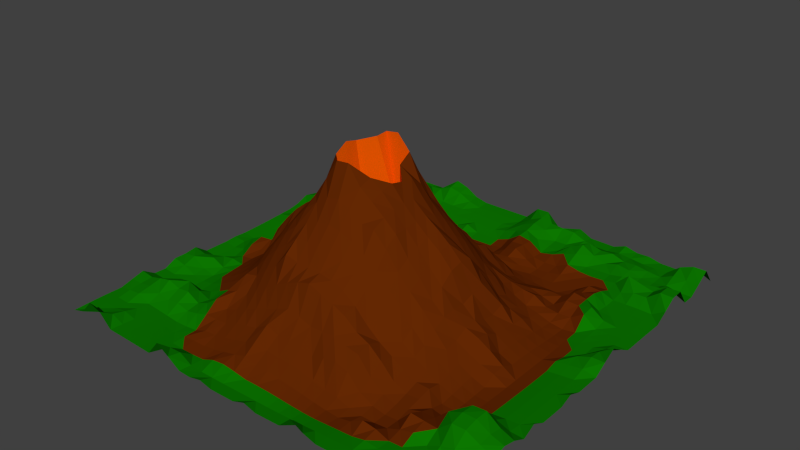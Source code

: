 # Source: yet_another_fucking_volcano.blend  (saved by Blender 2.76.0; exported with 4.5.12 LTS)
import bpy
from mathutils import Matrix  # noqa: F401  (used for matrix-valued properties, if any)

bpy.ops.wm.read_factory_settings(use_empty=True)
scene = bpy.context.scene
scene.name = 'Scene'

# ---- collections
col_collection_1 = bpy.data.collections.new('Collection 1'); scene.collection.children.link(col_collection_1)

# ---- materials (node trees are filled in below, after node groups)
mat_mount = bpy.data.materials.new('mount')
mat_mount.alpha_threshold = 0.0
mat_mount.use_transparent_shadow = False
mat_mount.diffuse_color = (0.1282, 0.02112, 0.0009679, 1.0)
mat_mount.roughness = 0.5
mat_mount.specular_intensity = 0.0
mat_base = bpy.data.materials.new('base')
mat_base.alpha_threshold = 0.0
mat_base.use_transparent_shadow = False
mat_base.diffuse_color = (0.003729, 0.1845, 0.0, 1.0)
mat_base.roughness = 0.5
mat_base.specular_intensity = 0.0
mat_inside = bpy.data.materials.new('inside')
mat_inside.alpha_threshold = 0.0
mat_inside.use_transparent_shadow = False
mat_inside.diffuse_color = (0.8, 0.1007, 0.0, 1.0)
mat_inside.roughness = 0.5
mat_inside.specular_intensity = 0.0

# ---- material node trees

# ---- world
world_world = bpy.data.worlds.new('World'); scene.world = world_world
world_world.color = (0.05088, 0.05088, 0.05088)
world_world.use_sun_shadow = False
world_world.sun_shadow_jitter_overblur = 0.0
world_world.cycles.sampling_method = 'MANUAL'
world_world.cycles.sample_map_resolution = 256

# ---- meshes
me_plane = bpy.data.meshes.new('Plane')
me_plane.from_pydata([(-1.0, -1.0, -0.05617), (1.0, -1.0, -0.05924), (-1.0, 1.0, -0.05977), (1.0, 1.0, -0.06), (-1.0, 0.0, -0.07855), (0.0, -1.0, -0.07253), (1.0, 0.0, -0.05333), (0.0, 1.0, -0.0549), (0.0, 0.0, 0.574), (-1.0, -0.5, -0.0664), (0.5, -1.0, -0.05558), (1.0, 0.5, -0.05451), (-0.5, 1.0, -0.05443), (-1.0, 0.5, -0.06003), (-0.5, -1.0, -0.06467), (1.0, -0.5, -0.05264), (0.5, 1.0, -0.0547), (0.0, 0.5, -0.01922), (0.0, -0.5, 0.272), (-0.5, 0.0, 0.1412), (0.5, 0.0, 0.03791), (0.5, -0.5, -0.02961), (-0.5, -0.5, 0.01909), (-0.5, 0.5, -0.09234), (0.5, 0.5, -0.08206), (-1.0, -0.75, -0.05571), (0.75, -1.0, -0.05461), (1.0, 0.75, -0.05852), (-0.75, 1.0, -0.05681), (-1.0, 0.25, -0.07138), (-0.25, -1.0, -0.07309), (1.0, -0.25, -0.05368), (0.25, 1.0, -0.05261), (0.0, 0.75, -0.08311), (0.0, -0.25, 0.5599), (-0.75, 0.0, -0.06674), (0.25, 0.0, 0.3325), (-1.0, -0.25, -0.07597), (0.25, -1.0, -0.06499), (1.0, 0.25, -0.05228), (-0.25, 1.0, -0.05561), (-1.0, 0.75, -0.05639), (-0.75, -1.0, -0.05504), (1.0, -0.75, -0.05565), (0.75, 1.0, -0.05861), (0.0, 0.25, 0.2807), (0.0, -0.75, -0.001515), (-0.25, 0.0, 0.4679), (0.75, 0.0, -0.07663), (0.5, -0.25, 0.03636), (0.5, -0.75, -0.07717), (0.25, -0.5, 0.1267), (0.75, -0.5, -0.0693), (-0.5, -0.25, 0.1546), (-0.5, -0.75, -0.07831), (-0.75, -0.5, -0.08794), (-0.25, -0.5, 0.2189), (-0.5, 0.75, -0.07427), (-0.5, 0.25, 0.003562), (-0.75, 0.5, -0.08415), (-0.25, 0.5, -0.04137), (0.5, 0.75, -0.05861), (0.5, 0.25, -0.03368), (0.25, 0.5, -0.05106), (0.75, 0.5, -0.05827), (0.75, 0.25, -0.0706), (0.25, 0.25, 0.1313), (0.25, 0.75, -0.07136), (-0.25, 0.25, 0.2075), (-0.75, 0.25, -0.09716), (-0.75, 0.75, -0.06059), (-0.25, -0.75, -0.02368), (-0.75, -0.75, -0.07408), (-0.75, -0.25, -0.06207), (0.75, -0.75, -0.0567), (0.25, -0.75, -0.04155), (0.25, -0.25, 0.3212), (0.75, -0.25, -0.07717), (-0.25, -0.25, 0.4548), (-0.25, 0.75, -0.08419), (0.75, 0.75, -0.05318), (-1.0, -0.875, -0.05394), (0.875, -1.0, -0.04028), (1.0, 0.875, -0.02132), (-0.875, 1.0, -0.04834), (-1.0, 0.125, -0.076), (-0.125, -1.0, -0.07427), (1.0, -0.125, -0.05396), (0.125, 1.0, 0.01007), (0.0, 0.875, -0.05807), (0.04731, -0.1392, 0.2385), (-0.875, 0.0, -0.09717), (0.125, 0.0, 0.4594), (-1.0, -0.375, -0.03867), (0.375, -1.0, -0.0387), (1.0, 0.375, -0.05261), (-0.375, 1.0, -0.004691), (-1.0, 0.625, -0.05631), (-0.625, -1.0, -0.0593), (1.0, -0.625, -0.008667), (0.625, 1.0, -0.04627), (0.0, 0.375, 0.1073), (0.0, -0.625, 0.1273), (-0.375, 0.0, 0.2951), (0.625, 0.0, -0.04062), (0.5, -0.125, 0.06985), (0.5, -0.625, -0.0652), (0.125, -0.5, 0.2398), (0.625, -0.5, -0.07315), (-0.5, -0.125, 0.2358), (-0.5, -0.625, 0.01804), (-0.875, -0.5, -0.08173), (-0.375, -0.5, 0.1228), (-0.5, 0.875, -0.04251), (-0.5, 0.375, -0.05293), (-0.875, 0.5, -0.07032), (-0.375, 0.5, -0.06505), (0.5, 0.875, -0.02373), (0.5, 0.375, -0.04315), (0.125, 0.5, -0.008676), (0.625, 0.5, -0.03641), (-1.0, -0.625, -0.02442), (0.625, -1.0, -0.05315), (1.0, 0.625, 0.02295), (-0.625, 1.0, -0.05484), (-1.0, 0.375, -0.05801), (-0.375, -1.0, -0.02877), (1.0, -0.375, -0.05303), (0.375, 1.0, -0.05284), (0.0, 0.625, -0.07974), (0.0, -0.375, 0.4105), (-0.625, 0.0, 0.0322), (0.375, 0.0, 0.2595), (-1.0, -0.125, -0.07801), (0.125, -1.0, -0.06903), (1.0, 0.125, 0.01892), (-0.125, 1.0, -0.05563), (-1.0, 0.875, -0.05849), (-0.875, -1.0, 0.02797), (1.0, -0.875, -0.05768), (0.875, 1.0, -0.05977), (0.0, 0.125, 0.5031), (0.0, -0.875, -0.06597), (-0.125, 0.0, 0.6708), (0.875, 0.0, -0.04923), (0.5, -0.375, 0.008212), (0.5, -0.875, -0.06453), (0.375, -0.5, 0.03664), (0.875, -0.5, -0.02588), (-0.5, -0.375, 0.09456), (-0.5, -0.875, -0.08018), (-0.625, -0.5, -0.04693), (-0.125, -0.5, 0.277), (-0.5, 0.625, -0.0342), (-0.5, 0.125, 0.1133), (-0.625, 0.5, -0.0402), (-0.125, 0.5, -0.01858), (0.5, 0.625, -0.06929), (0.5, 0.125, 0.009232), (0.375, 0.5, -0.07545), (0.875, 0.5, -0.05277), (0.75, 0.375, -0.003928), (0.75, 0.125, -0.07552), (0.625, 0.25, -0.07012), (0.875, 0.25, -0.05785), (0.25, 0.375, 0.04748), (0.25, 0.125, 0.2537), (0.125, 0.25, 0.2266), (0.375, 0.25, 0.03098), (0.25, 0.875, -0.05839), (0.25, 0.625, -0.05379), (0.125, 0.75, -0.01873), (0.375, 0.75, -0.03293), (-0.25, 0.375, 0.05448), (-0.25, 0.125, 0.4056), (-0.375, 0.25, 0.1209), (-0.125, 0.25, 0.2729), (-0.75, 0.375, -0.08453), (-0.75, 0.125, -0.08221), (-0.875, 0.25, -0.05486), (-0.625, 0.25, -0.04341), (-0.75, 0.875, -0.04405), (-0.75, 0.625, -0.07103), (-0.875, 0.75, -0.05632), (-0.625, 0.75, -0.003235), (-0.25, -0.625, 0.06834), (-0.25, -0.875, -0.05651), (-0.375, -0.75, -0.0515), (-0.125, -0.75, 0.02629), (-0.75, -0.625, -0.02364), (-0.75, -0.875, -0.06257), (-0.875, -0.75, -0.04017), (-0.625, -0.75, -0.08659), (-0.75, -0.125, -0.03396), (-0.75, -0.375, -0.07474), (-0.875, -0.25, -0.0638), (-0.625, -0.25, 0.01302), (0.75, -0.625, 0.02291), (0.75, -0.875, -0.05341), (0.625, -0.75, -0.04663), (0.875, -0.75, -0.009854), (0.25, -0.625, 0.09433), (0.25, -0.875, -0.07702), (0.125, -0.75, -0.0153), (0.375, -0.75, -0.06819), (0.25, -0.125, 0.3676), (0.25, -0.375, 0.2385), (0.125, -0.25, 0.4629), (0.375, -0.25, 0.1753), (0.75, -0.125, -0.07677), (0.75, -0.375, -0.07526), (0.625, -0.25, -0.02413), (0.875, -0.25, -0.06299), (-0.25, -0.125, 0.5269), (-0.25, -0.375, 0.351), (-0.375, -0.25, 0.3111), (-0.125, -0.25, 0.6432), (-0.25, 0.875, -0.06643), (-0.25, 0.625, -0.09037), (-0.375, 0.75, -0.08032), (-0.125, 0.75, -0.08519), (0.75, 0.875, -0.04617), (0.75, 0.625, -0.04492), (0.625, 0.75, -0.05416), (0.875, 0.75, -0.02982), (0.875, 0.625, -0.02256), (0.625, 0.625, -0.06001), (0.625, 0.875, -0.03987), (-0.125, 0.625, -0.08263), (-0.375, 0.625, -0.09707), (-0.375, 0.875, -0.06278), (-0.125, -0.375, 0.409), (-0.375, -0.375, 0.2388), (-0.375, -0.125, 0.3491), (0.875, -0.375, -0.0606), (0.625, -0.375, -0.05659), (0.625, -0.125, -0.0353), (0.375, -0.375, 0.109), (0.125, -0.375, 0.3436), (0.125, -0.125, 0.4787), (0.375, -0.875, -0.07298), (0.125, -0.875, -0.07045), (0.125, -0.625, 0.1089), (0.875, -0.875, -0.05474), (0.625, -0.875, -0.05738), (0.625, -0.625, -0.03672), (-0.625, -0.375, -0.01308), (-0.875, -0.375, -0.07504), (-0.875, -0.125, -0.075), (-0.625, -0.875, -0.07123), (-0.875, -0.875, -0.05609), (-0.875, -0.625, -0.0177), (-0.125, -0.875, -0.05646), (-0.375, -0.875, -0.08337), (-0.375, -0.625, 0.01301), (-0.625, 0.625, 0.003961), (-0.875, 0.625, -0.06185), (-0.875, 0.875, -0.05624), (-0.625, 0.125, -0.01946), (-0.875, 0.125, -0.09556), (-0.875, 0.375, -0.05972), (-0.125, 0.125, 0.5171), (-0.375, 0.125, 0.252), (-0.375, 0.375, -0.00448), (0.375, 0.625, -0.07926), (0.125, 0.625, -0.04406), (0.125, 0.875, -0.002634), (0.375, 0.125, 0.1269), (0.125, 0.125, 0.3567), (0.125, 0.375, 0.09502), (0.875, 0.125, -0.06059), (0.625, 0.125, -0.05745), (0.625, 0.375, -0.01898), (0.875, 0.375, -0.05482), (0.375, 0.375, -0.02384), (0.375, 0.875, -0.04193), (-0.125, 0.375, 0.1009), (-0.625, 0.375, -0.0828), (-0.625, 0.875, -0.02355), (-0.125, -0.625, 0.1164), (-0.625, -0.625, -0.05089), (-0.625, -0.125, 0.05387), (0.875, -0.625, 0.0484), (0.375, -0.625, 0.004187), (0.375, -0.125, 0.2552), (0.875, -0.125, -0.06387), (-0.1628, -0.1392, 0.2945), (-0.125, 0.875, -0.06695), (0.875, 0.875, -0.02486), (-1.0, -0.9375, -0.0548), (0.9375, -1.0, -0.05842), (1.0, 0.9375, 0.01927), (-0.9375, 1.0, -0.05929), (-1.0, 0.0625, -0.07758), (-0.0625, -1.0, -0.0737), (1.0, -0.0625, -0.05372), (0.0625, 1.0, 0.008681), (0.0, 0.9375, -0.05917), (0.04731, -0.03412, 0.2309), (-0.9375, 0.0, -0.08838), (0.0625, 0.0, 0.5338), (-1.0, -0.4375, -0.03785), (0.4375, -1.0, -0.05768), (1.0, 0.4375, -0.05342), (-0.4375, 1.0, 0.01429), (-1.0, 0.5625, -0.05783), (-0.5625, -1.0, -0.06195), (1.0, -0.5625, -0.02291), (0.5625, 1.0, -0.03083), (0.0, 0.4375, 0.04045), (0.0, -0.5625, 0.2517), (-0.4375, 0.0, 0.2201), (0.5625, 0.0, -0.005123), (0.5, -0.0625, 0.04603), (0.5, -0.5625, -0.04876), (0.0625, -0.5, 0.2606), (0.5625, -0.5, -0.03243), (-0.5, -0.0625, 0.1931), (-0.5, -0.5625, 0.02909), (-0.9375, -0.5, -0.07352), (-0.4375, -0.5, 0.1096), (-0.5, 0.9375, -0.02572), (-0.5, 0.4375, -0.07576), (-0.9375, 0.5, -0.01565), (-0.4375, 0.5, -0.08107), (0.5, 0.9375, -0.05294), (0.5, 0.4375, -0.04572), (0.0625, 0.5, 0.003482), (0.5625, 0.5, -0.0684), (-1.0, -0.6875, -0.03941), (0.6875, -1.0, -0.0533), (1.0, 0.6875, 0.02545), (-0.6875, 1.0, -0.05577), (-1.0, 0.3125, -0.06856), (-0.3125, -1.0, -0.06988), (1.0, -0.3125, -0.05337), (0.3125, 1.0, -0.02308), (0.0, 0.6875, -0.09034), (0.0, -0.3125, 0.4875), (-0.6875, 0.0, -0.02944), (0.3125, 0.0, 0.2931), (-1.0, -0.1875, -0.07715), (0.1875, -1.0, -0.06718), (1.0, 0.1875, -0.01824), (-0.1875, 1.0, -0.05571), (-1.0, 0.8125, -0.05754), (-0.8125, -1.0, 0.007157), (1.0, -0.8125, -0.0567), (0.8125, 1.0, -0.05929), (0.0, 0.1875, 0.3859), (0.0, -0.8125, -0.03229), (-0.1875, 0.0, 0.5708), (0.8125, 0.0, -0.05696), (0.5, -0.3125, 0.02387), (0.5, -0.8125, -0.02983), (0.3125, -0.5, 0.0759), (0.8125, -0.5, -0.01484), (-0.5, -0.3125, 0.1297), (-0.5, -0.8125, -0.07903), (-0.6875, -0.5, -0.07192), (-0.1875, -0.5, 0.2927), (-0.5, 0.6875, -0.06533), (-0.5, 0.1875, 0.0762), (-0.6875, 0.5, -0.01131), (-0.1875, 0.5, -0.01577), (0.5, 0.6875, -0.05601), (0.5, 0.1875, -0.01338), (0.3125, 0.5, -0.06411), (0.8125, 0.5, -0.05473), (0.75, 0.4375, -0.05062), (0.75, 0.1875, -0.07329), (0.5625, 0.25, -0.04852), (0.8125, 0.25, -0.06268), (0.25, 0.4375, 0.006575), (0.25, 0.1875, 0.1967), (0.0625, 0.25, 0.2662), (0.3125, 0.25, 0.09044), (0.25, 0.9375, -0.01354), (0.25, 0.6875, -0.06812), (0.0625, 0.75, -0.06058), (0.3125, 0.75, -0.05739), (-0.25, 0.4375, 0.0168), (-0.25, 0.1875, 0.2803), (-0.4375, 0.25, 0.04656), (-0.1875, 0.25, 0.2466), (-0.75, 0.4375, -0.08751), (-0.75, 0.1875, -0.09047), (-0.9375, 0.25, -0.06155), (-0.6875, 0.25, -0.07891), (-0.75, 0.9375, -0.0553), (-0.75, 0.6875, -0.06533), (-0.9375, 0.75, -0.02996), (-0.6875, 0.75, -0.009777), (-0.25, -0.5625, 0.1425), (-0.25, -0.8125, -0.04973), (-0.4375, -0.75, -0.05574), (-0.1875, -0.75, -0.007923), (-0.75, -0.5625, -0.01486), (-0.75, -0.8125, -0.06797), (-0.9375, -0.75, -0.04479), (-0.6875, -0.75, -0.08035), (-0.75, -0.0625, -0.007614), (-0.75, -0.3125, -0.06773), (-0.9375, -0.25, -0.08534), (-0.6875, -0.25, -0.02871), (0.75, -0.5625, -0.009318), (0.75, -0.8125, -0.0546), (0.5625, -0.75, -0.07141), (0.8125, -0.75, -0.02655), (0.25, -0.5625, 0.1265), (0.25, -0.8125, -0.06544), (0.0625, -0.75, -0.005769), (0.3125, -0.75, -0.04977), (0.25, -0.0625, 0.3813), (0.25, -0.3125, 0.2852), (0.0625, -0.25, 0.5138), (0.3125, -0.25, 0.2513), (0.75, -0.0625, -0.07666), (0.75, -0.3125, -0.07694), (0.5625, -0.25, 0.002747), (0.8125, -0.25, -0.07045), (-0.25, -0.0625, 0.5467), (-0.25, -0.3125, 0.4116), (-0.4375, -0.25, 0.2353), (-0.1875, -0.25, 0.5454), (-0.25, 0.9375, -0.05998), (-0.25, 0.6875, -0.09422), (-0.4375, 0.75, -0.07751), (-0.1875, 0.75, -0.06101), (0.75, 0.9375, -0.05754), (0.75, 0.6875, 0.01114), (0.5625, 0.75, -0.05605), (0.8125, 0.75, -0.05457), (-1.0, -0.8125, -0.05433), (0.8125, -1.0, -0.0544), (1.0, 0.8125, -0.05923), (-0.8125, 1.0, -0.0184), (-1.0, 0.1875, -0.0739), (-0.1875, -1.0, -0.05918), (1.0, -0.1875, -0.03044), (0.1875, 1.0, -0.05062), (0.0, 0.8125, -0.05916), (0.0, -0.1875, 0.58), (-0.8125, 0.0, -0.07516), (0.1875, 0.0, 0.3968), (-1.0, -0.3125, -0.03108), (0.3125, -1.0, -0.005894), (1.0, 0.3125, -0.05228), (-0.3125, 1.0, -0.04166), (-1.0, 0.6875, -0.05575), (-0.6875, -1.0, -0.05693), (1.0, -0.6875, -0.02479), (0.6875, 1.0, -0.04449), (0.0, 0.3125, 0.1969), (0.0, -0.6875, 0.04376), (-0.3125, 0.0, 0.3668), (0.6875, 0.0, -0.06625), (0.5, -0.1875, 0.0663), (0.5, -0.6875, -0.07596), (0.1875, -0.5, 0.192), (0.6875, -0.5, -0.07688), (-0.5, -0.1875, 0.2355), (-0.5, -0.6875, -0.03068), (-0.8125, -0.5, -0.09044), (-0.3125, -0.5, 0.1758), (-0.5, 0.8125, -0.05636), (-0.5, 0.3125, -0.02635), (-0.8125, 0.5, -0.07694), (-0.3125, 0.5, -0.05398), (0.5, 0.8125, -0.02516), (0.5, 0.3125, -0.008843), (0.1875, 0.5, -0.02245), (0.6875, 0.5, -0.01685), (-1.0, -0.5625, -0.0634), (0.5625, -1.0, -0.03474), (1.0, 0.5625, -0.01629), (-0.5625, 1.0, -0.05444), (-1.0, 0.4375, -0.03365), (-0.4375, -1.0, 0.00926), (1.0, -0.4375, -0.02179), (0.4375, 1.0, -0.05363), (0.0, 0.5625, -0.05442), (0.0, -0.4375, 0.3445), (-0.5625, 0.0, 0.1139), (0.4375, 0.0, 0.1656), (-1.0, -0.0625, -0.07482), (0.0625, -1.0, -0.05067), (1.0, 0.0625, -0.01513), (-0.0625, 1.0, -0.05535), (-1.0, 0.9375, -0.0263), (-0.9375, -1.0, -0.03951), (1.0, -0.9375, -0.03267), (0.9375, 1.0, -0.0328), (0.0, 0.0625, 0.6128), (0.0, -0.9375, -0.07838), (-0.05777, 0.07096, 0.2603), (0.9375, 0.0, -0.0394), (0.5, -0.4375, -0.01005), (0.5, -0.9375, -0.05942), (0.4375, -0.5, 0.004281), (0.9375, -0.5, -0.04876), (-0.5, -0.4375, 0.05565), (-0.5, -0.9375, -0.07185), (-0.5625, -0.5, -0.01649), (-0.0625, -0.5, 0.2766), (-0.5, 0.5625, -0.05461), (-0.5, 0.0625, 0.1137), (-0.5625, 0.5, -0.07152), (-0.0625, 0.5, -0.01942), (0.5, 0.5625, -0.07561), (0.5, 0.0625, 0.05821), (0.4375, 0.5, -0.08239), (0.9375, 0.5, -0.05272), (0.75, 0.3125, -0.01038), (0.75, 0.0625, -0.07655), (0.6875, 0.25, -0.07857), (0.9375, 0.25, -0.054), (0.25, 0.3125, 0.07444), (0.25, 0.0625, 0.2996), (0.1875, 0.25, 0.1807), (0.4375, 0.25, -0.003785), (0.25, 0.8125, -0.06415), (0.25, 0.5625, -0.05613), (0.1875, 0.75, -0.02972), (0.4375, 0.75, -0.01391), (-0.25, 0.3125, 0.1498), (-0.25, 0.0625, 0.4848), (-0.3125, 0.25, 0.2118), (-0.0625, 0.25, 0.2898), (-0.75, 0.3125, -0.1003), (-0.75, 0.0625, -0.07391), (-0.8125, 0.25, -0.08976), (-0.5625, 0.25, -0.02761), (-0.75, 0.8125, -0.01138), (-0.75, 0.5625, -0.06453), (-0.8125, 0.75, -0.05804), (-0.5625, 0.75, -0.04666), (-0.25, -0.6875, 0.01456), (-0.25, -0.9375, -0.08039), (-0.3125, -0.75, -0.03692), (-0.0625, -0.75, 0.006271), (-0.75, -0.6875, -0.05318), (-0.75, -0.9375, -0.05816), (-0.8125, -0.75, -0.0682), (-0.5625, -0.75, -0.0847), (-0.75, -0.1875, -0.05852), (-0.75, -0.4375, -0.08199), (-0.8125, -0.25, -0.05313), (-0.5625, -0.25, 0.09582), (0.75, -0.6875, -0.01771), (0.75, -0.9375, -0.05338), (0.6875, -0.75, -0.0298), (0.9375, -0.75, -0.03138), (0.25, -0.6875, 0.05541), (0.25, -0.9375, -0.07243), (0.1875, -0.75, -0.02758), (0.4375, -0.75, -0.07638), (0.25, -0.1875, 0.3442), (0.25, -0.4375, 0.1839), (0.1875, -0.25, 0.4088), (0.4375, -0.25, 0.1208), (0.75, -0.1875, -0.07692), (0.75, -0.4375, -0.07246), (0.6875, -0.25, -0.04342), (0.9375, -0.25, -0.05729), (-0.25, -0.1875, 0.4911), (-0.25, -0.4375, 0.2891), (-0.3125, -0.25, 0.3803), (-0.0625, -0.25, 0.6487), (-0.25, 0.8125, -0.07367), (-0.25, 0.5625, -0.07106), (-0.3125, 0.75, -0.08258), (-0.0625, 0.75, -0.08453), (0.75, 0.8125, -0.05469), (0.75, 0.5625, -0.05574), (0.6875, 0.75, -0.04199), (0.9375, 0.75, -0.02845), (0.875, 0.6875, -0.02216), (0.875, 0.5625, -0.05259), (0.8125, 0.625, -0.02452), (0.9375, 0.625, 0.0245), (0.625, 0.6875, -0.05659), (0.625, 0.5625, -0.03002), (0.5625, 0.625, -0.06442), (0.6875, 0.625, -0.0564), (0.625, 0.9375, -0.04935), (0.625, 0.8125, -0.02719), (0.5625, 0.875, -0.01933), (0.6875, 0.875, -0.03661), (-0.125, 0.6875, -0.09276), (-0.125, 0.5625, -0.05791), (-0.1875, 0.625, -0.08613), (-0.0625, 0.625, -0.08042), (-0.375, 0.6875, -0.09019), (-0.375, 0.5625, -0.08128), (-0.4375, 0.625, -0.0506), (-0.3125, 0.625, -0.09444), (-0.375, 0.9375, -0.01428), (-0.375, 0.8125, -0.07154), (-0.4375, 0.875, -0.05929), (-0.3125, 0.875, -0.06389), (-0.125, -0.3125, 0.4982), (-0.125, -0.4375, 0.3445), (-0.1875, -0.375, 0.3881), (-0.0625, -0.375, 0.419), (-0.375, -0.3125, 0.2815), (-0.375, -0.4375, 0.1851), (-0.4375, -0.375, 0.169), (-0.3125, -0.375, 0.3003), (-0.375, -0.0625, 0.3142), (-0.375, -0.1875, 0.3476), (-0.4375, -0.125, 0.3075), (-0.3125, -0.125, 0.3961), (0.875, -0.3125, -0.06196), (0.875, -0.4375, -0.05903), (0.8125, -0.375, -0.06721), (0.9375, -0.375, -0.05576), (0.625, -0.3125, -0.04812), (0.625, -0.4375, -0.06548), (0.5625, -0.375, -0.02762), (0.6875, -0.375, -0.07433), (0.625, -0.0625, -0.03652), (0.625, -0.1875, 0.006595), (0.5625, -0.125, 0.03034), (0.6875, -0.125, -0.06339), (0.375, -0.3125, 0.1622), (0.375, -0.4375, 0.0698), (0.3125, -0.375, 0.1765), (0.4375, -0.375, 0.05031), (0.125, -0.3125, 0.4336), (0.125, -0.4375, 0.2856), (0.0625, -0.375, 0.3841), (0.1875, -0.375, 0.2922), (0.125, -0.0625, 0.4761), (0.125, -0.1875, 0.4749), (0.0625, -0.125, 0.5508), (0.1875, -0.125, 0.4194), (0.375, -0.8125, -0.07744), (0.375, -0.9375, -0.06593), (0.3125, -0.875, -0.07685), (0.4375, -0.875, -0.06871), (0.125, -0.8125, -0.04808), (0.125, -0.9375, -0.0769), (0.0625, -0.875, -0.06726), (0.1875, -0.875, -0.07429), (0.125, -0.5625, 0.2048), (0.125, -0.6875, 0.02391), (0.0625, -0.625, 0.1073), (0.1875, -0.625, 0.1156), (0.875, -0.8125, -0.0534), (0.875, -0.9375, -0.05612), (0.8125, -0.875, -0.05331), (0.9375, -0.875, -0.05632), (0.625, -0.8125, -0.06125), (0.625, -0.9375, -0.05459), (0.5625, -0.875, -0.05084), (0.6875, -0.875, -0.05492), (0.625, -0.5625, -0.05816), (0.625, -0.6875, -0.00758), (0.5625, -0.625, -0.05749), (0.6875, -0.625, -0.03645), (-0.625, -0.3125, 0.001525), (-0.625, -0.4375, -0.0295), (-0.6875, -0.375, -0.0476), (-0.5625, -0.375, 0.03094), (-0.875, -0.3125, -0.04392), (-0.875, -0.4375, -0.08321), (-0.9375, -0.375, -0.03209), (-0.8125, -0.375, -0.09061), (-0.875, -0.0625, -0.04384), (-0.875, -0.1875, -0.09405), (-0.9375, -0.125, -0.08776), (-0.8125, -0.125, -0.02864), (-0.625, -0.8125, -0.07869), (-0.625, -0.9375, -0.06467), (-0.6875, -0.875, -0.06675), (-0.5625, -0.875, -0.07578), (-0.875, -0.8125, -0.05912), (-0.875, -0.9375, -0.04794), (-0.9375, -0.875, -0.05433), (-0.8125, -0.875, -0.04702), (-0.875, -0.5625, -0.05058), (-0.875, -0.6875, -0.02998), (-0.9375, -0.625, -0.03417), (-0.8125, -0.625, -0.003716), (-0.125, -0.8125, -0.01712), (-0.125, -0.9375, -0.08046), (-0.1875, -0.875, -0.04932), (-0.0625, -0.875, -0.06636), (-0.375, -0.8125, -0.07375), (-0.375, -0.9375, -0.04108), (-0.4375, -0.875, -0.08396), (-0.3125, -0.875, -0.08079), (-0.375, -0.5625, 0.06105), (-0.375, -0.6875, -0.02168), (-0.4375, -0.625, -0.007808), (-0.3125, -0.625, 0.04086), (-0.625, 0.6875, 0.02477), (-0.625, 0.5625, -0.04292), (-0.6875, 0.625, -0.01316), (-0.5625, 0.625, -0.01795), (-0.875, 0.6875, -0.05857), (-0.875, 0.5625, -0.06582), (-0.9375, 0.625, -0.0316), (-0.8125, 0.625, -0.06614), (-0.875, 0.9375, -0.05754), (-0.875, 0.8125, -0.05545), (-0.9375, 0.875, -0.05746), (-0.8125, 0.875, -0.04849), (-0.625, 0.1875, -0.03281), (-0.625, 0.0625, -0.006233), (-0.6875, 0.125, -0.05581), (-0.5625, 0.125, 0.01859), (-0.875, 0.1875, -0.09251), (-0.875, 0.0625, -0.09721), (-0.9375, 0.125, -0.08527), (-0.8125, 0.125, -0.09702), (-0.875, 0.4375, -0.05184), (-0.875, 0.3125, -0.0688), (-0.9375, 0.375, -0.05584), (-0.8125, 0.375, -0.06851), (-0.125, 0.1875, 0.39), (-0.125, 0.0625, 0.6734), (-0.1875, 0.125, 0.4805), (-0.0625, 0.125, 0.534), (-0.375, 0.1875, 0.2166), (-0.375, 0.0625, 0.2616), (-0.4375, 0.125, 0.1903), (-0.3125, 0.125, 0.3445), (-0.375, 0.4375, -0.03922), (-0.375, 0.3125, 0.04269), (-0.4375, 0.375, -0.0294), (-0.3125, 0.375, 0.05436), (0.375, 0.6875, -0.07158), (0.375, 0.5625, -0.08415), (0.3125, 0.625, -0.08378), (0.4375, 0.625, -0.06697), (0.125, 0.6875, -0.02716), (0.125, 0.5625, -0.05663), (0.0625, 0.625, -0.08049), (0.1875, 0.625, -0.01595), (0.125, 0.9375, 0.001705), (0.125, 0.8125, -0.0155), (0.0625, 0.875, -0.02844), (0.1875, 0.875, -0.01786), (0.375, 0.1875, 0.09317), (0.375, 0.0625, 0.1827), (0.3125, 0.125, 0.1874), (0.4375, 0.125, 0.05243), (0.125, 0.1875, 0.294), (0.125, 0.0625, 0.4145), (0.0625, 0.125, 0.3996), (0.1875, 0.125, 0.3108), (0.125, 0.4375, 0.03477), (0.125, 0.3125, 0.1728), (0.0625, 0.375, 0.1217), (0.1875, 0.375, 0.1015), (0.875, 0.1875, -0.05932), (0.875, 0.0625, -0.03802), (0.8125, 0.125, -0.06734), (0.9375, 0.125, -0.02132), (0.625, 0.1875, -0.06711), (0.625, 0.0625, -0.04802), (0.5625, 0.125, -0.01559), (0.6875, 0.125, -0.0748), (0.625, 0.4375, -0.007412), (0.625, 0.3125, -0.05353), (0.5625, 0.375, -0.06242), (0.6875, 0.375, -0.01969), (0.875, 0.4375, -0.05358), (0.875, 0.3125, -0.0563), (0.8125, 0.375, -0.04629), (0.9375, 0.375, -0.05263), (0.375, 0.4375, -0.05627), (0.375, 0.3125, 0.01255), (0.3125, 0.375, -0.00708), (0.4375, 0.375, -0.02375), (0.375, 0.9375, -0.04144), (0.375, 0.8125, -0.01718), (0.3125, 0.875, -0.05663), (0.4375, 0.875, -0.007054), (-0.125, 0.4375, 0.0354), (-0.125, 0.3125, 0.1896), (-0.1875, 0.375, 0.08149), (-0.0625, 0.375, 0.1099), (-0.625, 0.4375, -0.04021), (-0.625, 0.3125, -0.06817), (-0.6875, 0.375, -0.09994), (-0.5625, 0.375, -0.07423), (-0.625, 0.9375, -0.05501), (-0.625, 0.8125, -0.008336), (-0.6875, 0.875, -0.03337), (-0.5625, 0.875, 0.01537), (-0.125, -0.5625, 0.2071), (-0.125, -0.6875, 0.06706), (-0.1875, -0.625, 0.09108), (-0.0625, -0.625, 0.14), (-0.625, -0.5625, -0.06387), (-0.625, -0.6875, -0.06217), (-0.6875, -0.625, -0.01693), (-0.5625, -0.625, -0.02647), (-0.625, -0.0625, 0.05856), (-0.625, -0.1875, 0.04226), (-0.6875, -0.125, -0.02011), (-0.5625, -0.125, 0.1542), (0.875, -0.5625, 0.04865), (0.875, -0.6875, 0.0367), (0.8125, -0.625, 0.04865), (0.9375, -0.625, 0.0122), (0.375, -0.5625, 0.04505), (0.375, -0.6875, -0.03078), (0.3125, -0.625, 0.08179), (0.4375, -0.625, -0.04638), (0.375, -0.0625, 0.2707), (0.375, -0.1875, 0.2084), (0.3125, -0.125, 0.3218), (0.4375, -0.125, 0.1227), (0.875, -0.0625, -0.06343), (0.875, -0.1875, -0.06365), (0.8125, -0.125, -0.0716), (0.9375, -0.125, -0.05787), (-0.1628, -0.03412, 0.2881), (-0.1628, -0.2443, 0.2483), (-0.1875, -0.125, 0.6699), (-0.05777, -0.1392, 0.317), (-0.125, 0.9375, -0.06025), (-0.125, 0.8125, -0.07538), (-0.1875, 0.875, -0.06693), (-0.0625, 0.875, -0.06648), (0.875, 0.9375, -0.006223), (0.875, 0.8125, -0.04707), (0.8125, 0.875, -0.05372), (0.9375, 0.875, -0.02765), (0.9375, 0.8125, -0.05839), (0.8125, 0.8125, -0.05608), (0.8125, 0.9375, -0.05773), (-0.0625, 0.8125, -0.07481), (-0.1875, 0.8125, -0.07531), (-0.1875, 0.9375, -0.06028), (-0.05777, -0.2443, 0.2365), (-0.1875, -0.1875, 0.6341), (-0.1875, -0.0625, 0.6545), (0.9375, -0.1875, -0.05772), (0.8125, -0.1875, -0.07131), (0.8125, -0.0625, -0.07107), (0.4375, -0.1875, 0.128), (0.3125, -0.1875, 0.2716), (0.3125, -0.0625, 0.3315), (0.4375, -0.6875, -0.06517), (0.3125, -0.6875, 0.03772), (0.3125, -0.5625, 0.09846), (0.9375, -0.6875, 0.004147), (0.8125, -0.6875, 0.03611), (0.8125, -0.5625, 0.04431), (-0.5625, -0.1875, 0.1623), (-0.6875, -0.1875, -0.02364), (-0.6875, -0.0625, 0.006201), (-0.5625, -0.6875, -0.04924), (-0.6875, -0.6875, -0.04599), (-0.6875, -0.5625, -0.03951), (-0.0625, -0.6875, 0.04559), (-0.1875, -0.6875, 0.0289), (-0.1875, -0.5625, 0.1756), (-0.5625, 0.8125, -0.01474), (-0.6875, 0.8125, 0.005806), (-0.6875, 0.9375, -0.05483), (-0.5625, 0.3125, -0.05351), (-0.6875, 0.3125, -0.09349), (-0.6875, 0.4375, -0.04928), (-0.0625, 0.3125, 0.2001), (-0.1875, 0.3125, 0.166), (-0.1875, 0.4375, 0.01902), (0.4375, 0.8125, 0.01083), (0.3125, 0.8125, -0.06157), (0.3125, 0.9375, -0.01601), (0.4375, 0.3125, -0.003169), (0.3125, 0.3125, 0.03872), (0.3125, 0.4375, -0.03866), (0.9375, 0.3125, -0.05322), (0.8125, 0.3125, -0.05898), (0.8125, 0.4375, -0.05663), (0.6875, 0.3125, -0.04928), (0.5625, 0.3125, -0.04497), (0.5625, 0.4375, -0.04833), (0.6875, 0.0625, -0.07017), (0.5625, 0.0625, -0.01363), (0.5625, 0.1875, -0.04395), (0.9375, 0.0625, -0.01557), (0.8125, 0.0625, -0.06867), (0.8125, 0.1875, -0.06558), (0.1875, 0.3125, 0.1325), (0.0625, 0.3125, 0.1825), (0.0625, 0.4375, 0.0594), (0.1875, 0.0625, 0.3605), (0.0625, 0.0625, 0.4827), (0.0625, 0.1875, 0.349), (0.4375, 0.0625, 0.1232), (0.3125, 0.0625, 0.2301), (0.3125, 0.1875, 0.1376), (0.1875, 0.8125, -0.04341), (0.0625, 0.8125, -0.03932), (0.0625, 0.9375, -0.02542), (0.1875, 0.5625, -0.03444), (0.0625, 0.5625, -0.0567), (0.0625, 0.6875, -0.07992), (0.4375, 0.5625, -0.08169), (0.3125, 0.5625, -0.08071), (0.3125, 0.6875, -0.0756), (-0.3125, 0.3125, 0.1308), (-0.4375, 0.3125, 0.00426), (-0.4375, 0.4375, -0.05798), (-0.3125, 0.0625, 0.3503), (-0.4375, 0.0625, 0.1897), (-0.4375, 0.1875, 0.146), (-0.0625, 0.0625, 0.6824), (-0.1875, 0.0625, 0.5676), (-0.1875, 0.1875, 0.3408), (-0.8125, 0.3125, -0.0938), (-0.9375, 0.3125, -0.06726), (-0.9375, 0.4375, -0.01305), (-0.8125, 0.0625, -0.09331), (-0.9375, 0.0625, -0.08719), (-0.9375, 0.1875, -0.08097), (-0.5625, 0.0625, 0.04302), (-0.6875, 0.0625, -0.04407), (-0.6875, 0.1875, -0.06194), (-0.8125, 0.8125, -0.05042), (-0.9375, 0.8125, -0.05624), (-0.9375, 0.9375, -0.05849), (-0.8125, 0.5625, -0.07138), (-0.9375, 0.5625, -0.02561), (-0.9375, 0.6875, -0.0377), (-0.5625, 0.5625, -0.0529), (-0.6875, 0.5625, -0.01562), (-0.6875, 0.6875, -0.01091), (-0.3125, -0.6875, -0.002575), (-0.4375, -0.6875, -0.0282), (-0.4375, -0.5625, 0.0534), (-0.3125, -0.9375, -0.076), (-0.4375, -0.9375, -0.04334), (-0.4375, -0.8125, -0.07419), (-0.0625, -0.9375, -0.07929), (-0.1875, -0.9375, -0.08061), (-0.1875, -0.8125, -0.03511), (-0.8125, -0.6875, -0.04391), (-0.9375, -0.6875, -0.03885), (-0.9375, -0.5625, -0.06965), (-0.8125, -0.9375, -0.03186), (-0.9375, -0.9375, -0.05378), (-0.9375, -0.8125, -0.05607), (-0.5625, -0.9375, -0.06828), (-0.6875, -0.9375, -0.06122), (-0.6875, -0.8125, -0.07323), (-0.8125, -0.1875, -0.06763), (-0.9375, -0.1875, -0.08675), (-0.9375, -0.0625, -0.08123), (-0.8125, -0.4375, -0.09199), (-0.9375, -0.4375, -0.05376), (-0.9375, -0.3125, -0.04457), (-0.5625, -0.4375, 0.006411), (-0.6875, -0.4375, -0.05972), (-0.6875, -0.3125, -0.03692), (0.6875, -0.6875, -0.01357), (0.5625, -0.6875, -0.07251), (0.5625, -0.5625, -0.04476), (0.6875, -0.9375, -0.0534), (0.5625, -0.9375, -0.05668), (0.5625, -0.8125, -0.03822), (0.9375, -0.9375, -0.05744), (0.8125, -0.9375, -0.05462), (0.8125, -0.8125, -0.05317), (0.1875, -0.6875, 0.04612), (0.0625, -0.6875, 0.03642), (0.0625, -0.5625, 0.2281), (0.1875, -0.9375, -0.07523), (0.0625, -0.9375, -0.0776), (0.0625, -0.8125, -0.04153), (0.4375, -0.9375, -0.06258), (0.3125, -0.9375, -0.06928), (0.3125, -0.8125, -0.07312), (0.1875, -0.1875, 0.4102), (0.0625, -0.1875, 0.5372), (0.0625, -0.0625, 0.5369), (0.1875, -0.4375, 0.2388), (0.0625, -0.4375, 0.3216), (0.0625, -0.3125, 0.4378), (0.4375, -0.4375, 0.02586), (0.3125, -0.4375, 0.1265), (0.3125, -0.3125, 0.219), (0.6875, -0.1875, -0.03823), (0.5625, -0.1875, 0.04252), (0.5625, -0.0625, 0.0005305), (0.6875, -0.4375, -0.07705), (0.5625, -0.4375, -0.04159), (0.5625, -0.3125, -0.01533), (0.9375, -0.4375, -0.05483), (0.8125, -0.4375, -0.06501), (0.8125, -0.3125, -0.06906), (-0.3125, -0.1875, 0.3972), (-0.4375, -0.1875, 0.3005), (-0.4375, -0.0625, 0.2494), (-0.3125, -0.4375, 0.2425), (-0.4375, -0.4375, 0.1196), (-0.4375, -0.3125, 0.2082), (-0.0625, -0.4375, 0.3509), (-0.1875, -0.4375, 0.3401), (-0.1875, -0.3125, 0.4569), (-0.3125, 0.8125, -0.07333), (-0.4375, 0.8125, -0.06932), (-0.4375, 0.9375, 0.000397), (-0.3125, 0.5625, -0.07974), (-0.4375, 0.5625, -0.05769), (-0.4375, 0.6875, -0.07824), (-0.0625, 0.5625, -0.0548), (-0.1875, 0.5625, -0.06351), (-0.1875, 0.6875, -0.08261), (0.6875, 0.8125, -0.03692), (0.5625, 0.8125, -0.04493), (0.5625, 0.9375, -0.04337), (0.6875, 0.5625, -0.03303), (0.5625, 0.5625, -0.06967), (0.5625, 0.6875, -0.0598), (0.9375, 0.5625, -0.05375), (0.8125, 0.5625, -0.05335), (0.8125, 0.6875, -0.005923), (0.9375, 0.6875, 0.02253), (0.6875, 0.6875, -0.04702), (0.6875, 0.9375, -0.05643), (-0.0625, 0.6875, -0.09151), (-0.3125, 0.6875, -0.0929), (-0.3125, 0.9375, -0.04425), (-0.0625, -0.3125, 0.5112), (-0.3125, -0.3125, 0.3471), (-0.3125, -0.0625, 0.4012), (0.9375, -0.3125, -0.05661), (0.6875, -0.3125, -0.07048), (0.6875, -0.0625, -0.06401), (0.4375, -0.3125, 0.09287), (0.1875, -0.3125, 0.3682), (0.1875, -0.0625, 0.4235), (0.4375, -0.8125, -0.06479), (0.1875, -0.8125, -0.05655), (0.1875, -0.5625, 0.1768), (0.9375, -0.8125, -0.05509), (0.6875, -0.8125, -0.0574), (0.6875, -0.5625, -0.07165), (-0.5625, -0.3125, 0.05486), (-0.8125, -0.3125, -0.07346), (-0.8125, -0.0625, -0.01414), (-0.5625, -0.8125, -0.08413), (-0.8125, -0.8125, -0.06318), (-0.8125, -0.5625, -0.02541), (-0.0625, -0.8125, -0.03027), (-0.3125, -0.8125, -0.0644), (-0.3125, -0.5625, 0.1035), (-0.5625, 0.6875, -0.0178), (-0.8125, 0.6875, -0.06157), (-0.8125, 0.9375, -0.05643), (-0.5625, 0.1875, 0.0016), (-0.8125, 0.1875, -0.09929), (-0.8125, 0.4375, -0.08269), (-0.0625, 0.1875, 0.4034), (-0.3125, 0.1875, 0.2823), (-0.3125, 0.4375, 0.004845), (0.4375, 0.6875, -0.04183), (0.1875, 0.6875, -0.02326), (0.1875, 0.9375, -0.009267), (0.4375, 0.1875, 0.02193), (0.1875, 0.1875, 0.2501), (0.1875, 0.4375, 0.03783), (0.9375, 0.1875, -0.03981), (0.6875, 0.1875, -0.07819), (0.6875, 0.4375, -0.01653), (0.9375, 0.4375, -0.05241), (0.4375, 0.4375, -0.05362), (0.4375, 0.9375, -0.05265), (-0.0625, 0.4375, 0.03204), (-0.5625, 0.4375, -0.08898), (-0.5625, 0.9375, -0.03323), (-0.0625, -0.5625, 0.2345), (-0.5625, -0.5625, -0.031), (-0.5625, -0.0625, 0.1443), (0.9375, -0.5625, 0.002767), (0.4375, -0.5625, -0.0194), (0.4375, -0.0625, 0.1428), (0.9375, -0.0625, -0.05753), (-0.05777, -0.03412, 0.3323), (-0.0625, 0.9375, -0.05988), (0.9375, 0.9375, 0.01809)], [], [(291, 3, 492), (297, 7, 488), (298, 8, 495), (1085, 295, 6), (1084, 313, 20), (314, 21, 499), (307, 15, 500), (317, 19, 483), (1080, 318, 22), (1079, 310, 18), (1078, 321, 12), (1077, 322, 23), (1076, 309, 17), (325, 16, 480), (1074, 326, 24), (303, 11, 512), (369, 64, 472), (370, 65, 515), (1070, 343, 39), (373, 63, 471), (374, 66, 519), (366, 62, 520), (377, 32, 440), (378, 67, 523), (1064, 365, 61), (381, 60, 468), (382, 68, 527), (349, 45, 528), (1060, 385, 59), (1059, 386, 69), (1058, 362, 58), (1057, 389, 28), (390, 70, 535), (361, 57, 536), (393, 56, 464), (1053, 394, 71), (350, 46, 540), (1051, 397, 55), (398, 72, 543), (1049, 358, 54), (401, 35, 443), (1047, 402, 73), (1046, 357, 53), (1045, 405, 52), (1044, 406, 74), (1043, 347, 43), (409, 51, 459), (410, 75, 555), (1040, 354, 50), (1039, 413, 36), (414, 76, 559), (1037, 353, 49), (417, 48, 456), (1035, 418, 77), (335, 31, 564), (1033, 421, 47), (1032, 422, 78), (1031, 338, 34), (425, 40, 448), (426, 79, 571), (337, 33, 572), (1027, 429, 44), (1026, 430, 80), (331, 27, 576), (1024, 577, 224), (578, 225, 579), (475, 123, 580), (581, 223, 431), (1020, 582, 226), (574, 222, 584), (1018, 585, 100), (1017, 586, 227), (1016, 573, 221), (1015, 589, 220), (590, 228, 591), (481, 129, 592), (593, 219, 427), (1011, 594, 229), (570, 218, 596), (1009, 597, 96), (1008, 598, 230), (1007, 569, 217), (601, 216, 424), (602, 231, 603), (482, 130, 604), (605, 215, 423), (606, 232, 607), (566, 214, 608), (609, 103, 311), (999, 610, 233), (565, 213, 612), (613, 212, 420), (614, 234, 615), (995, 479, 127), (617, 211, 419), (618, 235, 619), (562, 210, 620), (621, 104, 312), (622, 236, 623), (561, 209, 624), (988, 625, 208), (626, 237, 627), (497, 145, 628), (985, 629, 207), (630, 238, 631), (558, 206, 632), (633, 92, 300), (981, 634, 239), (557, 205, 636), (979, 637, 204), (638, 240, 639), (498, 146, 640), (641, 203, 411), (642, 241, 643), (554, 202, 644), (973, 645, 107), (646, 242, 647), (553, 201, 648), (649, 200, 408), (650, 243, 651), (968, 491, 139), (653, 199, 407), (966, 654, 244), (550, 198, 656), (657, 108, 316), (963, 658, 245), (549, 197, 660), (661, 196, 404), (662, 246, 663), (501, 149, 664), (958, 665, 195), (957, 666, 247), (546, 194, 668), (955, 669, 91), (670, 248, 671), (953, 545, 193), (673, 192, 400), (674, 249, 675), (502, 150, 676), (677, 191, 399), (948, 678, 250), (542, 190, 680), (946, 681, 111), (682, 251, 683), (944, 541, 189), (685, 188, 396), (942, 686, 252), (494, 142, 688), (940, 689, 187), (939, 690, 253), (538, 186, 692), (937, 693, 112), (694, 254, 695), (537, 185, 696), (934, 697, 184), (698, 255, 699), (932, 505, 153), (931, 701, 183), (702, 256, 703), (929, 534, 182), (705, 84, 292), (706, 257, 707), (926, 533, 181), (709, 180, 388), (710, 258, 711), (506, 154, 712), (713, 179, 387), (714, 259, 715), (530, 178, 716), (717, 115, 323), (718, 260, 719), (917, 529, 177), (916, 721, 176), (915, 722, 261), (493, 141, 724), (913, 725, 175), (912, 726, 262), (526, 174, 728), (729, 116, 324), (730, 263, 731), (525, 173, 732), (733, 172, 380), (734, 264, 735), (905, 509, 157), (737, 171, 379), (738, 265, 739), (902, 522, 170), (741, 88, 296), (742, 266, 743), (899, 521, 169), (898, 745, 168), (897, 746, 267), (510, 158, 748), (749, 167, 375), (750, 268, 751), (518, 166, 752), (753, 119, 327), (754, 269, 755), (890, 517, 165), (889, 757, 164), (888, 758, 270), (487, 135, 760), (886, 761, 163), (885, 762, 271), (514, 162, 764), (883, 765, 120), (766, 272, 767), (513, 161, 768), (769, 160, 368), (879, 770, 273), (447, 95, 772), (773, 159, 367), (876, 774, 274), (875, 470, 118), (777, 128, 336), (873, 778, 275), (469, 117, 780), (871, 781, 156), (782, 276, 783), (453, 101, 784), (868, 785, 155), (867, 786, 277), (466, 114, 788), (789, 124, 332), (864, 790, 278), (863, 465, 113), (862, 793, 152), (861, 794, 279), (860, 454, 102), (797, 151, 359), (858, 798, 280), (462, 110, 800), (856, 801, 131), (802, 281, 803), (461, 109, 804), (805, 148, 356), (852, 806, 282), (851, 451, 99), (809, 147, 355), (849, 810, 283), (458, 106, 812), (847, 813, 132), (814, 284, 815), (845, 457, 105), (844, 817, 144), (818, 285, 819), (842, 439, 87), (841, 821, 143), (822, 286, 823), (839, 442, 90), (825, 136, 344), (826, 287, 827), (836, 441, 89), (835, 829, 140), (830, 288, 831), (435, 83, 832), (830, 833, 832), (576, 833, 830), (27, 435, 833), (573, 834, 831), (432, 834, 573), (432, 224, 830), (429, 835, 348), (831, 835, 429), (288, 829, 835), (836, 828, 287), (572, 836, 826), (33, 441, 836), (837, 827, 217), (79, 428, 837), (220, 826, 837), (838, 344, 40), (827, 838, 425), (287, 825, 838), (822, 839, 824), (216, 568, 839), (568, 34, 442), (840, 823, 213), (424, 840, 565), (216, 822, 840), (841, 351, 47), (823, 841, 421), (823, 286, 821), (842, 820, 285), (564, 842, 818), (31, 439, 842), (843, 819, 209), (420, 843, 561), (212, 818, 843), (844, 352, 48), (819, 844, 417), (285, 817, 844), (814, 845, 816), (560, 845, 814), (560, 49, 457), (846, 815, 205), (416, 846, 557), (208, 814, 846), (413, 847, 340), (815, 847, 413), (284, 813, 847), (810, 848, 812), (204, 556, 848), (50, 458, 848), (849, 811, 201), (412, 849, 553), (412, 204, 810), (409, 850, 355), (201, 811, 850), (283, 809, 850), (806, 851, 808), (200, 552, 851), (552, 43, 451), (852, 807, 197), (408, 852, 549), (200, 806, 852), (405, 853, 356), (197, 807, 853), (807, 282, 805), (802, 854, 804), (548, 854, 802), (548, 53, 461), (545, 855, 803), (404, 855, 545), (196, 802, 855), (856, 339, 35), (193, 803, 856), (281, 801, 856), (857, 800, 280), (544, 857, 798), (54, 462, 857), (858, 799, 189), (400, 858, 541), (400, 192, 798), (859, 359, 55), (799, 859, 397), (280, 797, 859), (794, 860, 796), (540, 860, 794), (46, 454, 860), (861, 795, 185), (71, 396, 861), (396, 188, 794), (862, 360, 56), (795, 862, 393), (279, 793, 862), (863, 792, 278), (184, 536, 863), (536, 57, 465), (533, 864, 791), (392, 864, 533), (392, 184, 790), (865, 332, 28), (181, 791, 865), (791, 278, 789), (866, 788, 277), (532, 866, 786), (58, 466, 866), (529, 867, 787), (69, 388, 867), (388, 180, 786), (868, 363, 59), (787, 868, 385), (277, 785, 868), (869, 784, 276), (176, 528, 869), (45, 453, 869), (870, 783, 173), (68, 384, 870), (176, 782, 870), (381, 871, 364), (173, 783, 871), (276, 781, 871), (778, 872, 780), (524, 872, 778), (524, 61, 469), (873, 779, 169), (67, 380, 873), (380, 172, 778), (377, 874, 336), (169, 779, 874), (779, 275, 777), (774, 875, 776), (520, 875, 774), (62, 470, 875), (517, 876, 775), (376, 876, 517), (376, 168, 774), (877, 367, 63), (775, 877, 373), (775, 274, 773), (878, 772, 273), (516, 878, 770), (39, 447, 878), (513, 879, 771), (65, 372, 879), (372, 164, 770), (880, 368, 64), (771, 880, 369), (273, 769, 880), (766, 881, 768), (163, 515, 881), (65, 513, 881), (882, 767, 118), (62, 371, 882), (371, 163, 766), (326, 883, 328), (118, 767, 883), (272, 765, 883), (884, 764, 271), (456, 884, 762), (48, 514, 884), (885, 763, 158), (20, 312, 885), (312, 104, 762), (886, 371, 62), (158, 763, 886), (271, 761, 886), (758, 887, 760), (496, 887, 758), (496, 6, 487), (888, 759, 162), (48, 352, 888), (352, 144, 758), (889, 372, 65), (759, 889, 370), (270, 757, 889), (890, 756, 269), (519, 890, 754), (519, 66, 517), (891, 755, 101), (45, 375, 891), (167, 754, 891), (309, 892, 327), (755, 892, 309), (755, 269, 753), (893, 752, 268), (444, 893, 750), (36, 518, 893), (493, 894, 751), (8, 300, 894), (92, 750, 894), (895, 375, 45), (141, 751, 895), (751, 268, 749), (746, 896, 748), (484, 896, 746), (484, 20, 510), (897, 747, 166), (36, 340, 897), (340, 132, 746), (898, 376, 66), (747, 898, 374), (267, 745, 898), (742, 899, 744), (523, 899, 742), (67, 521, 899), (441, 900, 743), (379, 900, 441), (171, 742, 900), (901, 296, 7), (89, 743, 901), (743, 266, 741), (902, 740, 265), (119, 471, 902), (471, 63, 522), (903, 739, 129), (17, 327, 903), (119, 738, 903), (904, 379, 33), (739, 904, 337), (265, 737, 904), (905, 736, 264), (511, 905, 734), (24, 509, 905), (522, 906, 735), (63, 367, 906), (159, 734, 906), (907, 380, 67), (735, 907, 378), (264, 733, 907), (730, 908, 732), (175, 527, 908), (527, 68, 525), (909, 731, 114), (383, 909, 466), (383, 175, 730), (910, 324, 23), (731, 910, 322), (263, 729, 910), (911, 728, 262), (455, 911, 726), (47, 526, 911), (912, 727, 154), (311, 912, 506), (103, 726, 912), (362, 913, 383), (727, 913, 362), (262, 725, 913), (914, 724, 261), (495, 914, 722), (495, 8, 493), (915, 723, 174), (351, 915, 526), (143, 722, 915), (382, 916, 384), (174, 723, 916), (723, 261, 721), (718, 917, 720), (531, 917, 718), (69, 529, 917), (918, 719, 125), (29, 387, 918), (387, 179, 718), (477, 919, 323), (719, 919, 477), (719, 260, 717), (920, 716, 259), (91, 443, 920), (35, 530, 920), (921, 715, 85), (299, 921, 293), (91, 714, 921), (922, 387, 29), (715, 922, 437), (715, 259, 713), (710, 923, 712), (131, 483, 923), (19, 506, 923), (924, 711, 178), (35, 339, 924), (339, 131, 710), (386, 925, 388), (711, 925, 386), (258, 709, 925), (926, 708, 257), (535, 926, 706), (70, 533, 926), (927, 707, 137), (41, 391, 927), (183, 706, 927), (928, 292, 2), (137, 707, 928), (257, 705, 928), (929, 704, 256), (467, 929, 702), (59, 534, 929), (305, 930, 703), (13, 323, 930), (115, 702, 930), (931, 391, 41), (97, 703, 931), (256, 701, 931), (698, 932, 700), (155, 507, 932), (507, 23, 505), (534, 933, 699), (59, 363, 933), (155, 698, 933), (390, 934, 392), (182, 699, 934), (255, 697, 934), (935, 696, 254), (539, 935, 694), (71, 537, 935), (462, 936, 695), (54, 395, 936), (395, 187, 694), (318, 937, 320), (110, 695, 937), (695, 254, 693), (938, 692, 253), (126, 334, 938), (334, 30, 538), (502, 939, 691), (14, 478, 939), (126, 690, 939), (358, 940, 395), (691, 940, 358), (691, 253, 689), (686, 941, 688), (294, 941, 686), (5, 494, 941), (942, 687, 186), (30, 438, 942), (86, 686, 942), (394, 943, 396), (186, 687, 943), (252, 685, 943), (944, 684, 251), (191, 543, 944), (543, 72, 541), (945, 683, 121), (399, 945, 329), (191, 682, 945), (946, 319, 9), (683, 946, 473), (683, 251, 681), (678, 947, 680), (346, 947, 678), (42, 542, 947), (948, 679, 81), (0, 490, 948), (490, 138, 678), (949, 399, 25), (679, 949, 433), (250, 677, 949), (950, 676, 249), (306, 950, 674), (14, 502, 950), (951, 675, 190), (450, 951, 542), (98, 674, 951), (952, 400, 72), (675, 952, 398), (249, 673, 952), (953, 672, 248), (195, 547, 953), (73, 545, 953), (954, 671, 133), (403, 954, 341), (403, 195, 670), (485, 955, 299), (671, 955, 485), (248, 669, 955), (666, 956, 668), (111, 463, 956), (55, 546, 956), (957, 667, 93), (9, 319, 957), (319, 111, 666), (958, 403, 37), (667, 958, 445), (667, 247, 665), (959, 664, 246), (503, 959, 662), (22, 501, 959), (960, 663, 194), (359, 960, 546), (151, 662, 960), (961, 404, 73), (663, 961, 402), (246, 661, 961), (962, 660, 245), (199, 551, 962), (551, 74, 549), (963, 659, 106), (407, 963, 458), (199, 658, 963), (964, 316, 21), (659, 964, 314), (659, 245, 657), (965, 656, 244), (330, 965, 654), (26, 550, 965), (966, 655, 146), (10, 474, 966), (122, 654, 966), (967, 407, 50), (146, 655, 967), (655, 244, 653), (968, 652, 243), (290, 968, 650), (1, 491, 968), (969, 651, 198), (26, 434, 969), (434, 82, 650), (970, 408, 74), (651, 970, 406), (243, 649, 970), (971, 648, 242), (555, 971, 646), (75, 553, 971), (454, 972, 647), (411, 972, 454), (203, 646, 972), (310, 973, 315), (102, 647, 973), (242, 645, 973), (974, 644, 241), (342, 974, 642), (38, 554, 974), (975, 643, 142), (5, 486, 975), (134, 642, 975), (976, 411, 46), (142, 643, 976), (241, 641, 976), (977, 640, 240), (302, 977, 638), (10, 498, 977), (978, 639, 202), (38, 446, 978), (94, 638, 978), (979, 412, 75), (639, 979, 410), (240, 637, 979), (980, 636, 239), (559, 980, 634), (76, 557, 980), (442, 981, 635), (34, 415, 981), (415, 207, 634), (982, 300, 8), (635, 982, 298), (239, 633, 982), (983, 632, 238), (459, 983, 630), (51, 558, 983), (984, 631, 130), (18, 315, 984), (315, 107, 630), (985, 415, 34), (631, 985, 338), (238, 629, 985), (986, 628, 237), (147, 499, 986), (21, 497, 986), (987, 627, 206), (355, 987, 558), (355, 147, 626), (988, 416, 76), (627, 988, 414), (237, 625, 988), (989, 624, 236), (211, 563, 989), (563, 77, 561), (457, 990, 623), (419, 990, 457), (211, 622, 990), (991, 312, 20), (105, 623, 991), (236, 621, 991), (992, 620, 235), (460, 992, 618), (52, 562, 992), (993, 619, 145), (21, 316, 993), (108, 618, 993), (994, 419, 49), (619, 994, 353), (235, 617, 994), (995, 616, 234), (500, 995, 614), (15, 479, 995), (996, 615, 210), (52, 356, 996), (148, 614, 996), (997, 420, 77), (615, 997, 418), (234, 613, 997), (610, 998, 612), (215, 567, 998), (78, 565, 998), (461, 999, 611), (53, 423, 999), (423, 215, 610), (1000, 311, 19), (611, 1000, 317), (233, 609, 1000), (1001, 608, 232), (464, 1001, 606), (56, 566, 1001), (1002, 607, 149), (22, 320, 1002), (112, 606, 1002), (1003, 423, 53), (607, 1003, 357), (232, 605, 1003), (1004, 604, 231), (504, 1004, 602), (18, 482, 1004), (566, 1005, 603), (56, 360, 1005), (152, 602, 1005), (1006, 424, 78), (214, 603, 1006), (231, 601, 1006), (1007, 600, 230), (571, 1007, 598), (79, 569, 1007), (465, 1008, 599), (57, 427, 1008), (219, 598, 1008), (321, 1009, 304), (599, 1009, 321), (599, 230, 597), (1010, 596, 229), (116, 468, 1010), (60, 570, 1010), (505, 1011, 595), (23, 324, 1011), (324, 116, 594), (1012, 427, 57), (595, 1012, 361), (229, 593, 1012), (1013, 592, 228), (508, 1013, 590), (17, 481, 1013), (1014, 591, 218), (60, 364, 1014), (156, 590, 1014), (1015, 428, 79), (591, 1015, 426), (591, 228, 589), (1016, 588, 227), (575, 1016, 586), (575, 80, 573), (469, 1017, 587), (61, 431, 1017), (223, 586, 1017), (1018, 308, 16), (117, 587, 1018), (227, 585, 1018), (1019, 584, 226), (120, 472, 1019), (64, 574, 1019), (1020, 583, 157), (24, 328, 1020), (328, 120, 582), (1021, 431, 61), (157, 583, 1021), (226, 581, 1021), (1022, 580, 225), (512, 1022, 578), (11, 475, 1022), (1023, 579, 222), (368, 1023, 574), (160, 578, 1023), (1024, 432, 80), (579, 1024, 430), (579, 225, 577), (577, 1025, 576), (580, 1025, 577), (123, 331, 1025), (1026, 575, 223), (584, 1026, 581), (222, 430, 1026), (585, 1027, 452), (588, 1027, 585), (221, 429, 1027), (1028, 572, 220), (592, 1028, 589), (129, 337, 1028), (1029, 571, 219), (596, 1029, 593), (218, 426, 1029), (597, 1030, 448), (230, 600, 1030), (600, 217, 425), (601, 1031, 568), (604, 1031, 601), (130, 338, 1031), (1032, 567, 215), (608, 1032, 605), (214, 422, 1032), (609, 1033, 455), (612, 1033, 609), (213, 421, 1033), (1034, 564, 212), (616, 1034, 613), (127, 335, 1034), (1035, 563, 211), (620, 1035, 617), (210, 418, 1035), (1036, 456, 104), (624, 1036, 621), (209, 417, 1036), (625, 1037, 560), (628, 1037, 625), (628, 145, 353), (1038, 559, 207), (238, 632, 1038), (632, 206, 414), (633, 1039, 444), (636, 1039, 633), (205, 413, 1039), (637, 1040, 556), (640, 1040, 637), (146, 354, 1040), (1041, 555, 203), (644, 1041, 641), (202, 410, 1041), (645, 1042, 459), (648, 1042, 645), (648, 201, 409), (649, 1043, 552), (652, 1043, 649), (139, 347, 1043), (1044, 551, 199), (656, 1044, 653), (198, 406, 1044), (1045, 460, 108), (660, 1045, 657), (660, 197, 405), (1046, 548, 196), (664, 1046, 661), (149, 357, 1046), (1047, 547, 195), (247, 668, 1047), (668, 194, 402), (669, 1048, 443), (672, 1048, 669), (672, 193, 401), (1049, 544, 192), (676, 1049, 673), (150, 358, 1049), (677, 1050, 543), (250, 680, 1050), (190, 398, 1050), (681, 1051, 463), (251, 684, 1051), (684, 189, 397), (685, 1052, 540), (252, 688, 1052), (688, 142, 350), (1053, 539, 187), (692, 1053, 689), (692, 186, 394), (1054, 464, 112), (696, 1054, 693), (185, 393, 1054), (1055, 536, 184), (700, 1055, 697), (153, 361, 1055), (1056, 535, 183), (704, 1056, 701), (182, 390, 1056), (1057, 436, 84), (257, 708, 1057), (708, 181, 389), (709, 1058, 532), (258, 712, 1058), (154, 362, 1058), (713, 1059, 531), (716, 1059, 713), (178, 386, 1059), (1060, 467, 115), (720, 1060, 717), (177, 385, 1060), (721, 1061, 528), (724, 1061, 721), (141, 349, 1061), (725, 1062, 527), (728, 1062, 725), (174, 382, 1062), (729, 1063, 468), (263, 732, 1063), (732, 173, 381), (1064, 524, 172), (736, 1064, 733), (736, 157, 365), (1065, 523, 171), (740, 1065, 737), (170, 378, 1065), (1066, 440, 88), (744, 1066, 741), (744, 169, 377), (1067, 520, 168), (267, 748, 1067), (748, 158, 366), (1068, 519, 167), (752, 1068, 749), (166, 374, 1068), (753, 1069, 471), (269, 756, 1069), (165, 373, 1069), (757, 1070, 516), (270, 760, 1070), (760, 135, 343), (761, 1071, 515), (764, 1071, 761), (162, 370, 1071), (1072, 472, 120), (272, 768, 1072), (161, 369, 1072), (1073, 512, 160), (772, 1073, 769), (95, 303, 1073), (773, 1074, 511), (274, 776, 1074), (776, 118, 326), (1075, 480, 128), (275, 780, 1075), (117, 325, 1075), (1076, 508, 156), (276, 784, 1076), (101, 309, 1076), (785, 1077, 507), (277, 788, 1077), (788, 114, 322), (789, 1078, 476), (278, 792, 1078), (113, 321, 1078), (793, 1079, 504), (796, 1079, 793), (102, 310, 1079), (797, 1080, 503), (280, 800, 1080), (800, 110, 318), (801, 1081, 483), (804, 1081, 801), (109, 317, 1081), (1082, 500, 148), (808, 1082, 805), (99, 307, 1082), (1083, 499, 147), (283, 812, 1083), (812, 106, 314), (813, 1084, 484), (284, 816, 1084), (105, 313, 1084), (1085, 496, 144), (820, 1085, 817), (87, 295, 1085), (821, 1086, 495), (824, 1086, 821), (824, 90, 298), (1087, 488, 136), (828, 1087, 825), (828, 89, 297), (829, 1088, 492), (832, 1088, 829), (83, 291, 1088), (1088, 291, 492), (1087, 297, 488), (1086, 298, 495), (496, 1085, 6), (484, 1084, 20), (1083, 314, 499), (1082, 307, 500), (1081, 317, 483), (503, 1080, 22), (504, 1079, 18), (476, 1078, 12), (507, 1077, 23), (508, 1076, 17), (1075, 325, 480), (511, 1074, 24), (1073, 303, 512), (1072, 369, 472), (1071, 370, 515), (516, 1070, 39), (1069, 373, 471), (1068, 374, 519), (1067, 366, 520), (1066, 377, 440), (1065, 378, 523), (524, 1064, 61), (1063, 381, 468), (1062, 382, 527), (1061, 349, 528), (467, 1060, 59), (531, 1059, 69), (532, 1058, 58), (436, 1057, 28), (1056, 390, 535), (1055, 361, 536), (1054, 393, 464), (539, 1053, 71), (1052, 350, 540), (463, 1051, 55), (1050, 398, 543), (544, 1049, 54), (1048, 401, 443), (547, 1047, 73), (548, 1046, 53), (460, 1045, 52), (551, 1044, 74), (552, 1043, 43), (1042, 409, 459), (1041, 410, 555), (556, 1040, 50), (444, 1039, 36), (1038, 414, 559), (560, 1037, 49), (1036, 417, 456), (563, 1035, 77), (1034, 335, 564), (455, 1033, 47), (567, 1032, 78), (568, 1031, 34), (1030, 425, 448), (1029, 426, 571), (1028, 337, 572), (452, 1027, 44), (575, 1026, 80), (1025, 331, 576), (432, 1024, 224), (1023, 578, 579), (1022, 475, 580), (1021, 581, 431), (583, 1020, 226), (1019, 574, 584), (308, 1018, 100), (587, 1017, 227), (588, 1016, 221), (428, 1015, 220), (1014, 590, 591), (1013, 481, 592), (1012, 593, 427), (595, 1011, 229), (1010, 570, 596), (304, 1009, 96), (599, 1008, 230), (600, 1007, 217), (1006, 601, 424), (1005, 602, 603), (1004, 482, 604), (1003, 605, 423), (1002, 606, 607), (1001, 566, 608), (1000, 609, 311), (611, 999, 233), (998, 565, 612), (997, 613, 420), (996, 614, 615), (616, 995, 127), (994, 617, 419), (993, 618, 619), (992, 562, 620), (991, 621, 312), (990, 622, 623), (989, 561, 624), (416, 988, 208), (987, 626, 627), (986, 497, 628), (415, 985, 207), (984, 630, 631), (983, 558, 632), (982, 633, 300), (635, 981, 239), (980, 557, 636), (412, 979, 204), (978, 638, 639), (977, 498, 640), (976, 641, 411), (975, 642, 643), (974, 554, 644), (315, 973, 107), (972, 646, 647), (971, 553, 648), (970, 649, 408), (969, 650, 651), (652, 968, 139), (967, 653, 407), (655, 966, 244), (965, 550, 656), (964, 657, 316), (659, 963, 245), (962, 549, 660), (961, 661, 404), (960, 662, 663), (959, 501, 664), (403, 958, 195), (667, 957, 247), (956, 546, 668), (299, 955, 91), (954, 670, 671), (672, 953, 193), (952, 673, 400), (951, 674, 675), (950, 502, 676), (949, 677, 399), (679, 948, 250), (947, 542, 680), (319, 946, 111), (945, 682, 683), (684, 944, 189), (943, 685, 396), (687, 942, 252), (941, 494, 688), (395, 940, 187), (691, 939, 253), (938, 538, 692), (320, 937, 112), (936, 694, 695), (935, 537, 696), (392, 934, 184), (933, 698, 699), (700, 932, 153), (391, 931, 183), (930, 702, 703), (704, 929, 182), (928, 705, 292), (927, 706, 707), (708, 926, 181), (925, 709, 388), (924, 710, 711), (923, 506, 712), (922, 713, 387), (921, 714, 715), (920, 530, 716), (919, 717, 323), (918, 718, 719), (720, 917, 177), (384, 916, 176), (723, 915, 261), (914, 493, 724), (383, 913, 175), (727, 912, 262), (911, 526, 728), (910, 729, 324), (909, 730, 731), (908, 525, 732), (907, 733, 380), (906, 734, 735), (736, 905, 157), (904, 737, 379), (903, 738, 739), (740, 902, 170), (901, 741, 296), (900, 742, 743), (744, 899, 169), (376, 898, 168), (747, 897, 267), (896, 510, 748), (895, 749, 375), (894, 750, 751), (893, 518, 752), (892, 753, 327), (891, 754, 755), (756, 890, 165), (372, 889, 164), (759, 888, 270), (887, 487, 760), (371, 886, 163), (763, 885, 271), (884, 514, 764), (328, 883, 120), (882, 766, 767), (881, 513, 768), (880, 769, 368), (771, 879, 273), (878, 447, 772), (877, 773, 367), (775, 876, 274), (776, 875, 118), (874, 777, 336), (779, 873, 275), (872, 469, 780), (364, 871, 156), (870, 782, 783), (869, 453, 784), (363, 868, 155), (787, 867, 277), (866, 466, 788), (865, 789, 332), (791, 864, 278), (792, 863, 113), (360, 862, 152), (795, 861, 279), (796, 860, 102), (859, 797, 359), (799, 858, 280), (857, 462, 800), (339, 856, 131), (855, 802, 803), (854, 461, 804), (853, 805, 356), (807, 852, 282), (808, 851, 99), (850, 809, 355), (811, 849, 283), (848, 458, 812), (340, 847, 132), (846, 814, 815), (816, 845, 105), (352, 844, 144), (843, 818, 819), (820, 842, 87), (351, 841, 143), (840, 822, 823), (824, 839, 90), (838, 825, 344), (837, 826, 827), (828, 836, 89), (348, 835, 140), (834, 830, 831), (833, 435, 832), (288, 830, 832), (224, 576, 830), (576, 27, 833), (221, 573, 831), (80, 432, 573), (834, 432, 830), (44, 429, 348), (221, 831, 429), (831, 288, 835), (826, 836, 287), (220, 572, 826), (572, 33, 836), (569, 837, 217), (569, 79, 837), (428, 220, 837), (425, 838, 40), (217, 827, 425), (827, 287, 838), (286, 822, 824), (822, 216, 839), (839, 568, 442), (565, 840, 213), (78, 424, 565), (424, 216, 840), (421, 841, 47), (213, 823, 421), (841, 823, 821), (818, 842, 285), (212, 564, 818), (564, 31, 842), (561, 843, 209), (77, 420, 561), (420, 212, 843), (417, 844, 48), (209, 819, 417), (819, 285, 844), (284, 814, 816), (208, 560, 814), (845, 560, 457), (557, 846, 205), (76, 416, 557), (416, 208, 846), (36, 413, 340), (205, 815, 413), (815, 284, 847), (283, 810, 812), (810, 204, 848), (556, 50, 848), (553, 849, 201), (75, 412, 553), (849, 412, 810), (51, 409, 355), (409, 201, 850), (811, 283, 850), (282, 806, 808), (806, 200, 851), (851, 552, 451), (549, 852, 197), (74, 408, 549), (408, 200, 852), (52, 405, 356), (405, 197, 853), (853, 807, 805), (281, 802, 804), (196, 548, 802), (854, 548, 461), (193, 545, 803), (73, 404, 545), (404, 196, 855), (401, 856, 35), (401, 193, 856), (803, 281, 856), (798, 857, 280), (192, 544, 798), (544, 54, 857), (541, 858, 189), (72, 400, 541), (858, 400, 798), (397, 859, 55), (189, 799, 397), (799, 280, 859), (279, 794, 796), (188, 540, 794), (540, 46, 860), (537, 861, 185), (537, 71, 861), (861, 396, 794), (393, 862, 56), (185, 795, 393), (795, 279, 862), (790, 863, 278), (790, 184, 863), (863, 536, 465), (181, 533, 791), (70, 392, 533), (864, 392, 790), (389, 865, 28), (389, 181, 865), (865, 791, 789), (786, 866, 277), (180, 532, 786), (532, 58, 866), (177, 529, 787), (529, 69, 867), (867, 388, 786), (385, 868, 59), (177, 787, 385), (787, 277, 868), (782, 869, 276), (782, 176, 869), (528, 45, 869), (525, 870, 173), (525, 68, 870), (384, 176, 870), (60, 381, 364), (381, 173, 871), (783, 276, 871), (275, 778, 780), (172, 524, 778), (872, 524, 469), (521, 873, 169), (521, 67, 873), (873, 380, 778), (32, 377, 336), (377, 169, 874), (874, 779, 777), (274, 774, 776), (168, 520, 774), (520, 62, 875), (165, 517, 775), (66, 376, 517), (876, 376, 774), (373, 877, 63), (165, 775, 373), (877, 775, 773), (770, 878, 273), (164, 516, 770), (516, 39, 878), (161, 513, 771), (513, 65, 879), (879, 372, 770), (369, 880, 64), (161, 771, 369), (771, 273, 880), (272, 766, 768), (766, 163, 881), (515, 65, 881), (470, 882, 118), (470, 62, 882), (882, 371, 766), (24, 326, 328), (326, 118, 883), (767, 272, 883), (762, 884, 271), (104, 456, 762), (456, 48, 884), (510, 885, 158), (510, 20, 885), (885, 312, 762), (366, 886, 62), (366, 158, 886), (763, 271, 886), (270, 758, 760), (144, 496, 758), (887, 496, 487), (514, 888, 162), (514, 48, 888), (888, 352, 758), (370, 889, 65), (162, 759, 370), (759, 270, 889), (754, 890, 269), (167, 519, 754), (890, 519, 517), (453, 891, 101), (453, 45, 891), (375, 167, 891), (17, 309, 327), (101, 755, 309), (892, 755, 753), (750, 893, 268), (92, 444, 750), (444, 36, 893), (141, 493, 751), (493, 8, 894), (300, 92, 894), (349, 895, 45), (349, 141, 895), (895, 751, 749), (267, 746, 748), (132, 484, 746), (896, 484, 510), (518, 897, 166), (518, 36, 897), (897, 340, 746), (374, 898, 66), (166, 747, 374), (747, 267, 898), (266, 742, 744), (171, 523, 742), (523, 67, 899), (89, 441, 743), (33, 379, 441), (379, 171, 900), (297, 901, 7), (297, 89, 901), (901, 743, 741), (738, 902, 265), (738, 119, 902), (902, 471, 522), (481, 903, 129), (481, 17, 903), (327, 119, 903), (337, 904, 33), (129, 739, 337), (739, 265, 904), (734, 905, 264), (159, 511, 734), (511, 24, 905), (170, 522, 735), (522, 63, 906), (367, 159, 906), (378, 907, 67), (170, 735, 378), (735, 264, 907), (263, 730, 732), (730, 175, 908), (908, 527, 525), (466, 909, 114), (58, 383, 466), (909, 383, 730), (322, 910, 23), (114, 731, 322), (731, 263, 910), (726, 911, 262), (103, 455, 726), (455, 47, 911), (506, 912, 154), (19, 311, 506), (311, 103, 912), (58, 362, 383), (154, 727, 362), (727, 262, 913), (722, 914, 261), (143, 495, 722), (914, 495, 493), (526, 915, 174), (47, 351, 526), (351, 143, 915), (68, 382, 384), (382, 174, 916), (916, 723, 721), (260, 718, 720), (179, 531, 718), (531, 69, 917), (333, 918, 125), (333, 29, 918), (918, 387, 718), (13, 477, 323), (125, 719, 477), (919, 719, 717), (714, 920, 259), (714, 91, 920), (443, 35, 920), (293, 921, 85), (4, 299, 293), (299, 91, 921), (437, 922, 29), (85, 715, 437), (922, 715, 713), (258, 710, 712), (710, 131, 923), (483, 19, 923), (530, 924, 178), (530, 35, 924), (924, 339, 710), (69, 386, 388), (178, 711, 386), (711, 258, 925), (706, 926, 257), (183, 535, 706), (535, 70, 926), (345, 927, 137), (345, 41, 927), (391, 183, 927), (489, 928, 2), (489, 137, 928), (707, 257, 928), (702, 929, 256), (115, 467, 702), (467, 59, 929), (97, 305, 703), (305, 13, 930), (323, 115, 930), (449, 931, 41), (449, 97, 931), (703, 256, 931), (255, 698, 700), (698, 155, 932), (932, 507, 505), (182, 534, 699), (534, 59, 933), (363, 155, 933), (70, 390, 392), (390, 182, 934), (699, 255, 934), (694, 935, 254), (187, 539, 694), (539, 71, 935), (110, 462, 695), (462, 54, 936), (936, 395, 694), (22, 318, 320), (318, 110, 937), (937, 695, 693), (690, 938, 253), (690, 126, 938), (938, 334, 538), (150, 502, 691), (502, 14, 939), (478, 126, 939), (54, 358, 395), (150, 691, 358), (940, 691, 689), (252, 686, 688), (86, 294, 686), (294, 5, 941), (538, 942, 186), (538, 30, 942), (438, 86, 942), (71, 394, 396), (394, 186, 943), (687, 252, 943), (682, 944, 251), (682, 191, 944), (944, 543, 541), (329, 945, 121), (25, 399, 329), (399, 191, 945), (473, 946, 9), (121, 683, 473), (946, 683, 681), (250, 678, 680), (138, 346, 678), (346, 42, 947), (289, 948, 81), (289, 0, 948), (948, 490, 678), (433, 949, 25), (81, 679, 433), (679, 250, 949), (674, 950, 249), (98, 306, 674), (306, 14, 950), (542, 951, 190), (42, 450, 542), (450, 98, 951), (398, 952, 72), (190, 675, 398), (675, 249, 952), (670, 953, 248), (670, 195, 953), (547, 73, 953), (341, 954, 133), (37, 403, 341), (954, 403, 670), (4, 485, 299), (133, 671, 485), (671, 248, 955), (247, 666, 668), (666, 111, 956), (463, 55, 956), (301, 957, 93), (301, 9, 957), (957, 319, 666), (445, 958, 37), (93, 667, 445), (958, 667, 665), (662, 959, 246), (151, 503, 662), (503, 22, 959), (546, 960, 194), (55, 359, 546), (359, 151, 960), (402, 961, 73), (194, 663, 402), (663, 246, 961), (658, 962, 245), (658, 199, 962), (962, 551, 549), (458, 963, 106), (50, 407, 458), (407, 199, 963), (314, 964, 21), (106, 659, 314), (964, 659, 657), (654, 965, 244), (122, 330, 654), (330, 26, 965), (498, 966, 146), (498, 10, 966), (474, 122, 966), (354, 967, 50), (354, 146, 967), (967, 655, 653), (650, 968, 243), (82, 290, 650), (290, 1, 968), (550, 969, 198), (550, 26, 969), (969, 434, 650), (406, 970, 74), (198, 651, 406), (651, 243, 970), (646, 971, 242), (203, 555, 646), (555, 75, 971), (102, 454, 647), (46, 411, 454), (411, 203, 972), (18, 310, 315), (310, 102, 973), (647, 242, 973), (642, 974, 241), (134, 342, 642), (342, 38, 974), (494, 975, 142), (494, 5, 975), (486, 134, 975), (350, 976, 46), (350, 142, 976), (643, 241, 976), (638, 977, 240), (94, 302, 638), (302, 10, 977), (554, 978, 202), (554, 38, 978), (446, 94, 978), (410, 979, 75), (202, 639, 410), (639, 240, 979), (634, 980, 239), (207, 559, 634), (559, 76, 980), (90, 442, 635), (442, 34, 981), (981, 415, 634), (298, 982, 8), (90, 635, 298), (635, 239, 982), (630, 983, 238), (107, 459, 630), (459, 51, 983), (482, 984, 130), (482, 18, 984), (984, 315, 630), (338, 985, 34), (130, 631, 338), (631, 238, 985), (626, 986, 237), (626, 147, 986), (499, 21, 986), (558, 987, 206), (51, 355, 558), (987, 355, 626), (414, 988, 76), (206, 627, 414), (627, 237, 988), (622, 989, 236), (622, 211, 989), (989, 563, 561), (105, 457, 623), (49, 419, 457), (419, 211, 990), (313, 991, 20), (313, 105, 991), (623, 236, 991), (618, 992, 235), (108, 460, 618), (460, 52, 992), (497, 993, 145), (497, 21, 993), (316, 108, 993), (353, 994, 49), (145, 619, 353), (619, 235, 994), (614, 995, 234), (148, 500, 614), (500, 15, 995), (562, 996, 210), (562, 52, 996), (356, 148, 996), (418, 997, 77), (210, 615, 418), (615, 234, 997), (233, 610, 612), (610, 215, 998), (567, 78, 998), (109, 461, 611), (461, 53, 999), (999, 423, 610), (317, 1000, 19), (109, 611, 317), (611, 233, 1000), (606, 1001, 232), (112, 464, 606), (464, 56, 1001), (501, 1002, 149), (501, 22, 1002), (320, 112, 1002), (357, 1003, 53), (149, 607, 357), (607, 232, 1003), (602, 1004, 231), (152, 504, 602), (504, 18, 1004), (214, 566, 603), (566, 56, 1005), (360, 152, 1005), (422, 1006, 78), (422, 214, 1006), (603, 231, 1006), (598, 1007, 230), (219, 571, 598), (571, 79, 1007), (113, 465, 599), (465, 57, 1008), (427, 219, 1008), (12, 321, 304), (113, 599, 321), (1009, 599, 597), (594, 1010, 229), (594, 116, 1010), (468, 60, 1010), (153, 505, 595), (505, 23, 1011), (1011, 324, 594), (361, 1012, 57), (153, 595, 361), (595, 229, 1012), (590, 1013, 228), (156, 508, 590), (508, 17, 1013), (570, 1014, 218), (570, 60, 1014), (364, 156, 1014), (426, 1015, 79), (218, 591, 426), (1015, 591, 589), (586, 1016, 227), (223, 575, 586), (1016, 575, 573), (117, 469, 587), (469, 61, 1017), (431, 223, 1017), (325, 1018, 16), (325, 117, 1018), (587, 227, 1018), (582, 1019, 226), (582, 120, 1019), (472, 64, 1019), (509, 1020, 157), (509, 24, 1020), (1020, 328, 582), (365, 1021, 61), (365, 157, 1021), (583, 226, 1021), (578, 1022, 225), (160, 512, 578), (512, 11, 1022), (574, 1023, 222), (64, 368, 574), (368, 160, 1023), (430, 1024, 80), (222, 579, 430), (1024, 579, 577), (224, 577, 576), (225, 580, 577), (580, 123, 1025), (581, 1026, 223), (226, 584, 581), (584, 222, 1026), (100, 585, 452), (227, 588, 585), (588, 221, 1027), (589, 1028, 220), (228, 592, 589), (592, 129, 1028), (593, 1029, 219), (229, 596, 593), (596, 218, 1029), (96, 597, 448), (597, 230, 1030), (1030, 600, 425), (216, 601, 568), (231, 604, 601), (604, 130, 1031), (605, 1032, 215), (232, 608, 605), (608, 214, 1032), (103, 609, 455), (233, 612, 609), (612, 213, 1033), (613, 1034, 212), (234, 616, 613), (616, 127, 1034), (617, 1035, 211), (235, 620, 617), (620, 210, 1035), (621, 1036, 104), (236, 624, 621), (624, 209, 1036), (208, 625, 560), (237, 628, 625), (1037, 628, 353), (629, 1038, 207), (629, 238, 1038), (1038, 632, 414), (92, 633, 444), (239, 636, 633), (636, 205, 1039), (204, 637, 556), (240, 640, 637), (640, 146, 1040), (641, 1041, 203), (241, 644, 641), (644, 202, 1041), (107, 645, 459), (242, 648, 645), (1042, 648, 409), (200, 649, 552), (243, 652, 649), (652, 139, 1043), (653, 1044, 199), (244, 656, 653), (656, 198, 1044), (657, 1045, 108), (245, 660, 657), (1045, 660, 405), (661, 1046, 196), (246, 664, 661), (664, 149, 1046), (665, 1047, 195), (665, 247, 1047), (1047, 668, 402), (91, 669, 443), (248, 672, 669), (1048, 672, 401), (673, 1049, 192), (249, 676, 673), (676, 150, 1049), (191, 677, 543), (677, 250, 1050), (680, 190, 1050), (111, 681, 463), (681, 251, 1051), (1051, 684, 397), (188, 685, 540), (685, 252, 1052), (1052, 688, 350), (689, 1053, 187), (253, 692, 689), (1053, 692, 394), (693, 1054, 112), (254, 696, 693), (696, 185, 1054), (697, 1055, 184), (255, 700, 697), (700, 153, 1055), (701, 1056, 183), (256, 704, 701), (704, 182, 1056), (705, 1057, 84), (705, 257, 1057), (1057, 708, 389), (180, 709, 532), (709, 258, 1058), (712, 154, 1058), (179, 713, 531), (259, 716, 713), (716, 178, 1059), (717, 1060, 115), (260, 720, 717), (720, 177, 1060), (176, 721, 528), (261, 724, 721), (724, 141, 1061), (175, 725, 527), (262, 728, 725), (728, 174, 1062), (116, 729, 468), (729, 263, 1063), (1063, 732, 381), (733, 1064, 172), (264, 736, 733), (1064, 736, 365), (737, 1065, 171), (265, 740, 737), (740, 170, 1065), (741, 1066, 88), (266, 744, 741), (1066, 744, 377), (745, 1067, 168), (745, 267, 1067), (1067, 748, 366), (749, 1068, 167), (268, 752, 749), (752, 166, 1068), (119, 753, 471), (753, 269, 1069), (756, 165, 1069), (164, 757, 516), (757, 270, 1070), (1070, 760, 343), (163, 761, 515), (271, 764, 761), (764, 162, 1071), (765, 1072, 120), (765, 272, 1072), (768, 161, 1072), (769, 1073, 160), (273, 772, 769), (772, 95, 1073), (159, 773, 511), (773, 274, 1074), (1074, 776, 326), (777, 1075, 128), (777, 275, 1075), (780, 117, 1075), (781, 1076, 156), (781, 276, 1076), (784, 101, 1076), (155, 785, 507), (785, 277, 1077), (1077, 788, 322), (124, 789, 476), (789, 278, 1078), (792, 113, 1078), (152, 793, 504), (279, 796, 793), (796, 102, 1079), (151, 797, 503), (797, 280, 1080), (1080, 800, 318), (131, 801, 483), (281, 804, 801), (804, 109, 1081), (805, 1082, 148), (282, 808, 805), (808, 99, 1082), (809, 1083, 147), (809, 283, 1083), (1083, 812, 314), (132, 813, 484), (813, 284, 1084), (816, 105, 1084), (817, 1085, 144), (285, 820, 817), (820, 87, 1085), (143, 821, 495), (286, 824, 821), (1086, 824, 298), (825, 1087, 136), (287, 828, 825), (1087, 828, 297), (140, 829, 492), (288, 832, 829), (832, 83, 1088)])
me_plane.polygons.foreach_set('material_index', [1, 1, 2, 1, 0, 0, 1, 0, 0, 0, 1, 0, 0, 1, 0, 1, 1, 0, 1, 0, 0, 0, 1, 0, 1, 0, 0, 0, 1, 0, 0, 1, 1, 1, 0, 0, 0, 1, 1, 1, 0, 1, 0, 0, 1, 1, 0, 0, 0, 0, 0, 0, 0, 0, 1, 0, 0, 0, 1, 0, 1, 1, 1, 1, 1, 1, 1, 1, 0, 1, 1, 1, 1, 1, 0, 0, 1, 0, 0, 1, 1, 1, 0, 0, 0, 0, 0, 0, 0, 0, 0, 1, 1, 1, 0, 0, 0, 0, 0, 0, 0, 0, 0, 0, 0, 0, 0, 0, 0, 0, 1, 1, 0, 1, 1, 0, 0, 0, 1, 1, 1, 0, 1, 1, 0, 0, 0, 0, 0, 0, 1, 1, 1, 1, 1, 0, 1, 1, 1, 1, 1, 1, 1, 1, 1, 0, 1, 1, 0, 1, 1, 0, 0, 0, 1, 1, 0, 1, 1, 1, 1, 1, 1, 0, 0, 0, 1, 1, 0, 1, 1, 1, 0, 0, 0, 0, 0, 0, 0, 0, 0, 0, 0, 0, 0, 0, 0, 1, 1, 1, 0, 0, 0, 0, 0, 0, 0, 0, 0, 1, 1, 1, 0, 0, 0, 0, 0, 1, 1, 1, 1, 0, 0, 0, 1, 1, 1, 0, 0, 0, 0, 0, 0, 1, 1, 1, 0, 0, 0, 1, 1, 1, 0, 0, 0, 1, 1, 1, 0, 0, 0, 0, 0, 0, 1, 1, 1, 2, 2, 2, 1, 1, 1, 1, 1, 1, 1, 1, 1, 1, 1, 1, 1, 1, 1, 1, 1, 1, 1, 1, 1, 1, 1, 1, 2, 2, 0, 0, 0, 2, 0, 0, 2, 1, 1, 1, 0, 0, 1, 0, 0, 1, 0, 0, 0, 0, 0, 0, 0, 0, 0, 0, 0, 0, 0, 0, 0, 0, 0, 0, 1, 1, 1, 1, 1, 1, 0, 1, 1, 0, 0, 0, 0, 0, 0, 0, 0, 0, 1, 1, 1, 1, 1, 1, 1, 1, 1, 0, 0, 0, 0, 0, 0, 0, 0, 0, 1, 1, 1, 1, 1, 1, 1, 1, 1, 0, 0, 0, 0, 0, 0, 1, 1, 0, 0, 0, 0, 0, 0, 0, 0, 0, 0, 1, 1, 1, 1, 1, 1, 1, 1, 1, 0, 0, 0, 0, 0, 0, 0, 0, 0, 1, 1, 1, 1, 1, 1, 1, 1, 1, 0, 0, 0, 0, 0, 0, 0, 0, 0, 0, 0, 0, 0, 0, 0, 0, 0, 0, 1, 1, 1, 0, 0, 1, 1, 1, 1, 0, 0, 0, 0, 0, 0, 0, 0, 0, 0, 0, 0, 0, 0, 0, 0, 0, 0, 0, 0, 0, 0, 0, 0, 0, 0, 0, 1, 1, 1, 1, 1, 1, 1, 1, 1, 0, 0, 0, 0, 0, 0, 0, 0, 0, 0, 0, 0, 0, 0, 0, 0, 0, 0, 0, 0, 0, 0, 0, 0, 0, 0, 0, 0, 0, 0, 0, 0, 0, 0, 0, 0, 0, 2, 2, 0, 0, 0, 0, 0, 0, 1, 1, 0, 1, 1, 1, 1, 1, 1, 1, 1, 0, 1, 1, 1, 1, 1, 1, 0, 0, 0, 0, 0, 0, 0, 0, 0, 1, 1, 1, 1, 1, 1, 1, 1, 1, 1, 1, 1, 1, 1, 1, 1, 1, 1, 1, 0, 0, 1, 1, 1, 1, 1, 1, 0, 0, 0, 0, 0, 0, 0, 0, 0, 1, 1, 1, 1, 1, 1, 0, 0, 0, 1, 1, 1, 1, 1, 1, 0, 0, 0, 1, 1, 1, 1, 1, 1, 1, 1, 1, 1, 1, 1, 1, 1, 1, 1, 1, 1, 1, 1, 1, 1, 1, 1, 1, 1, 1, 1, 1, 0, 1, 1, 1, 1, 1, 1, 1, 1, 1, 1, 1, 1, 1, 1, 1, 0, 0, 0, 0, 1, 0, 0, 0, 0, 0, 0, 1, 0, 0, 0, 0, 0, 0, 1, 1, 1, 1, 1, 1, 0, 0, 1, 1, 1, 1, 1, 1, 1, 1, 1, 1, 0, 0, 0, 0, 0, 0, 0, 0, 0, 1, 1, 1, 1, 1, 1, 0, 0, 0, 1, 1, 1, 1, 1, 1, 0, 0, 0, 0, 0, 0, 0, 0, 0, 0, 2, 0, 0, 0, 0, 0, 0, 0, 0, 0, 0, 0, 0, 0, 0, 0, 0, 0, 0, 0, 0, 0, 0, 0, 0, 0, 0, 0, 0, 0, 0, 0, 0, 0, 0, 0, 0, 0, 1, 1, 1, 0, 0, 1, 0, 0, 1, 0, 0, 0, 0, 0, 0, 0, 0, 0, 0, 0, 0, 0, 0, 0, 0, 0, 0, 0, 0, 0, 0, 0, 0, 0, 0, 0, 1, 1, 1, 1, 1, 1, 1, 1, 1, 0, 0, 0, 0, 0, 0, 1, 1, 0, 0, 0, 0, 0, 0, 0, 1, 0, 0, 1, 1, 1, 1, 1, 1, 1, 1, 1, 0, 0, 1, 0, 0, 0, 1, 0, 0, 1, 1, 1, 1, 1, 1, 1, 1, 1, 1, 1, 1, 1, 1, 1, 1, 1, 1, 1, 0, 0, 0, 0, 0, 1, 1, 1, 0, 0, 0, 0, 0, 0, 0, 0, 0, 1, 1, 1, 0, 0, 0, 0, 0, 0, 0, 0, 0, 0, 0, 0, 0, 0, 0, 0, 0, 0, 0, 0, 0, 0, 0, 0, 1, 1, 1, 0, 1, 1, 0, 0, 0, 0, 0, 0, 1, 1, 1, 1, 1, 0, 1, 1, 1, 1, 1, 1, 1, 1, 1, 0, 0, 0, 0, 0, 0, 0, 0, 0, 1, 1, 1, 1, 1, 1, 1, 1, 1, 0, 0, 0, 1, 1, 0, 1, 1, 1, 0, 0, 0, 0, 0, 0, 0, 0, 0, 1, 0, 0, 0, 0, 0, 1, 1, 1, 0, 0, 0, 0, 0, 0, 0, 0, 0, 1, 1, 1, 0, 0, 0, 0, 0, 1, 1, 1, 1, 0, 0, 0, 1, 1, 1, 0, 0, 0, 0, 0, 0, 1, 1, 1, 0, 0, 0, 1, 1, 1, 0, 0, 0, 1, 1, 1, 0, 0, 0, 0, 0, 0, 1, 1, 1, 2, 2, 2, 1, 1, 1, 1, 1, 1, 1, 1, 2, 1, 0, 0, 1, 0, 0, 0, 1, 0, 0, 1, 0, 1, 1, 0, 1, 0, 0, 0, 1, 0, 1, 0, 0, 0, 1, 0, 0, 1, 1, 1, 0, 0, 0, 1, 1, 1, 0, 1, 0, 0, 1, 1, 0, 0, 0, 0, 0, 0, 0, 0, 1, 0, 0, 0, 1, 0, 1, 1, 1, 1, 1, 1, 1, 1, 0, 1, 1, 1, 1, 1, 0, 0, 1, 0, 0, 1, 1, 1, 0, 0, 0, 0, 0, 0, 0, 0, 0, 1, 1, 1, 0, 0, 0, 0, 0, 0, 0, 0, 0, 0, 0, 0, 0, 0, 0, 0, 1, 1, 0, 1, 1, 0, 0, 0, 1, 1, 1, 0, 1, 1, 0, 0, 0, 0, 0, 0, 1, 1, 1, 1, 1, 0, 1, 1, 1, 1, 1, 1, 1, 1, 1, 0, 1, 1, 0, 1, 1, 0, 0, 0, 1, 1, 1, 1, 1, 1, 1, 1, 1, 0, 0, 0, 1, 1, 0, 1, 1, 1, 0, 0, 0, 0, 0, 0, 0, 0, 0, 0, 0, 0, 0, 0, 0, 1, 1, 1, 0, 0, 0, 0, 0, 0, 0, 0, 0, 1, 1, 1, 0, 0, 0, 0, 0, 0, 1, 1, 1, 0, 0, 0, 1, 1, 1, 0, 0, 0, 1, 0, 0, 1, 1, 1, 0, 0, 0, 1, 1, 1, 0, 0, 0, 1, 1, 1, 0, 0, 0, 0, 0, 0, 1, 1, 1, 0, 2, 2, 1, 1, 1, 1, 1, 1, 1, 1, 1, 1, 1, 1, 1, 1, 1, 1, 1, 1, 1, 1, 1, 1, 1, 1, 2, 2, 2, 0, 0, 0, 0, 0, 2, 1, 1, 1, 0, 0, 1, 0, 0, 1, 0, 0, 0, 0, 0, 0, 0, 0, 0, 0, 0, 0, 0, 0, 0, 0, 0, 0, 1, 1, 1, 1, 1, 1, 0, 0, 1, 0, 0, 0, 0, 0, 0, 0, 0, 0, 1, 1, 1, 1, 1, 1, 1, 1, 1, 0, 0, 0, 0, 0, 0, 0, 0, 0, 1, 1, 1, 1, 1, 1, 1, 1, 1, 0, 0, 0, 1, 0, 0, 1, 1, 0, 0, 0, 0, 0, 0, 0, 0, 0, 0, 1, 1, 1, 1, 1, 1, 1, 1, 1, 0, 0, 0, 0, 0, 0, 0, 0, 0, 1, 1, 1, 1, 1, 1, 1, 1, 1, 0, 0, 0, 0, 0, 0, 0, 0, 0, 0, 0, 0, 0, 0, 0, 0, 0, 0, 1, 1, 1, 0, 0, 1, 1, 0, 1, 0, 0, 0, 0, 0, 0, 0, 0, 0, 0, 0, 0, 0, 0, 0, 0, 0, 0, 0, 0, 0, 0, 0, 0, 0, 0, 0, 1, 1, 1, 1, 1, 1, 1, 1, 1, 0, 0, 0, 0, 0, 0, 0, 0, 0, 0, 0, 0, 0, 0, 0, 0, 0, 0, 0, 0, 0, 0, 0, 0, 0, 0, 0, 0, 0, 0, 0, 0, 0, 0, 0, 0, 0, 2, 2, 0, 0, 0, 0, 0, 0, 1, 1, 0, 1, 1, 1, 1, 1, 1, 1, 1, 0, 1, 1, 1, 1, 1, 1, 0, 0, 0, 0, 0, 0, 0, 0, 0, 1, 1, 1, 1, 1, 1, 1, 1, 1, 1, 1, 1, 1, 1, 1, 1, 1, 1, 1, 1, 0, 1, 1, 1, 1, 1, 1, 0, 0, 0, 0, 0, 0, 0, 0, 0, 1, 1, 1, 1, 1, 1, 0, 1, 0, 1, 1, 1, 1, 1, 1, 0, 0, 0, 1, 1, 1, 1, 1, 1, 1, 1, 1, 1, 1, 1, 1, 1, 1, 1, 1, 1, 1, 1, 1, 1, 1, 1, 1, 1, 1, 1, 1, 1, 1, 1, 1, 1, 1, 1, 1, 1, 1, 1, 1, 1, 1, 1, 1, 0, 0, 0, 1, 1, 1, 0, 0, 0, 0, 0, 0, 0, 0, 0, 0, 0, 0, 1, 1, 1, 1, 1, 1, 0, 0, 0, 1, 1, 1, 1, 1, 1, 1, 1, 1, 0, 0, 0, 0, 0, 0, 0, 0, 0, 1, 1, 1, 1, 1, 1, 0, 0, 0, 1, 1, 1, 1, 1, 1, 0, 0, 0, 0, 0, 0, 2, 0, 0, 2, 2, 0, 0, 0, 0, 0, 0, 0, 0, 0, 0, 0, 0, 0, 0, 0, 0, 0, 0, 0, 0, 0, 0, 0, 0, 0, 0, 0, 0, 0, 0, 0, 0, 0, 0, 0, 0, 0, 1, 1, 1, 0, 0, 1, 0, 0, 1, 0, 0, 0, 0, 0, 0, 0, 0, 0, 0, 0, 0, 0, 0, 0, 0, 0, 0, 0, 0, 0, 0, 0, 0, 0, 0, 0, 1, 1, 1, 1, 1, 1, 1, 1, 1, 0, 0, 0, 0, 0, 0, 1, 1, 0, 0, 0, 0, 0, 0, 0, 0, 0, 0, 1, 1, 1, 1, 1, 1, 1, 1, 1, 0, 0, 1, 0, 0, 0, 1, 0, 0, 1, 1, 1, 1, 1, 1, 1, 1, 1, 1, 1, 1, 1, 0, 1, 1, 1, 1, 1, 0, 0, 0, 0, 0, 1, 1, 1, 0, 0, 0, 0, 0, 0, 0, 0, 0, 1, 1, 1, 0, 0, 0, 0, 0, 0, 0, 0, 0, 0, 0, 0, 0, 0, 0, 0, 0, 0, 0, 0, 0, 0, 0, 0, 1, 1, 1, 0, 1, 1, 0, 0, 0, 0, 0, 0, 1, 1, 1, 1, 1, 0, 1, 1, 1, 1, 1, 1, 1, 1, 1, 0, 0, 0, 0, 0, 0, 0, 0, 0, 1, 1, 1, 1, 1, 1, 1, 1, 1, 0, 0, 0, 1, 1, 0, 1, 1, 1, 0, 0, 0, 0, 0, 0, 0, 0, 0, 0, 0, 0, 0, 0, 0, 1, 1, 1, 0, 0, 0, 0, 0, 0, 0, 0, 0, 1, 1, 1, 0, 0, 0, 0, 0, 1, 1, 1, 1, 0, 0, 0, 1, 1, 1, 0, 0, 0, 0, 0, 0, 1, 1, 1, 0, 0, 0, 1, 1, 1, 0, 0, 0, 1, 1, 1, 0, 0, 0, 0, 0, 0, 1, 1, 1, 2, 2, 2, 1, 1, 1, 1, 1, 1])
me_plane.materials.append(mat_mount)
me_plane.materials.append(mat_base)
me_plane.materials.append(mat_inside)
me_plane.use_remesh_preserve_volume = False
me_plane.use_remesh_preserve_attributes = False
me_plane.use_mirror_vertex_groups = False
me_plane.update()

# ---- objects
ob_plane = bpy.data.objects.new('Plane', me_plane)

# ---- transforms, parenting, visibility, modifiers, constraints
ob_plane.location = (0.0, 0.0, 0.0)
ob_plane.scale = (7.848, 7.848, 7.848)
ob_plane.lineart.crease_threshold = 0.0
_vg = ob_plane.vertex_groups.new(name='base')
_vg = ob_plane.vertex_groups.new(name='mound')
_vg = ob_plane.vertex_groups.new(name='inside')

# ---- collection membership
col_collection_1.objects.link(ob_plane)

# ---- scene / render settings (as saved in the file)
scene.frame_start = 1; scene.frame_end = 250; scene.frame_set(1)
scene.render.engine = 'BLENDER_EEVEE_NEXT'
scene.render.resolution_percentage = 50
scene.render.dither_intensity = 0.0
scene.cycles.use_denoising = False
scene.cycles.samples = 10
scene.cycles.sampling_pattern = 'TABULATED_SOBOL'
scene.cycles.light_sampling_threshold = 0.0
scene.cycles.use_adaptive_sampling = False
scene.cycles.use_light_tree = False
scene.cycles.blur_glossy = 0.0
scene.cycles.pixel_filter_type = 'GAUSSIAN'
scene.cycles.sample_clamp_indirect = 0.0
scene.view_settings.view_transform = 'Standard'
bpy.context.view_layer.update()

# ---- added for rendering (the .blend has no active camera and no usable light): camera, sun
cam_auto = bpy.data.cameras.new('AutoCamera')
cam_auto.lens = 50.0
cam_auto.sensor_width = 36.0
cam_auto.clip_end = 1000.0
ob_auto_camera = bpy.data.objects.new('AutoCamera', cam_auto)
scene.collection.objects.link(ob_auto_camera)
ob_auto_camera.location = (21.3106, -25.5727, 19.333)
ob_auto_camera.rotation_euler = (1.09748, -7.21219e-08, 0.694738)
scene.camera = ob_auto_camera
light_auto_sun = bpy.data.lights.new('AutoSun', 'SUN')
light_auto_sun.energy = 3.0
light_auto_sun.angle = 0.0523599
ob_auto_sun = bpy.data.objects.new('AutoSun', light_auto_sun)
scene.collection.objects.link(ob_auto_sun)
ob_auto_sun.rotation_euler = (0.872665, 0.174533, 0.523599)
bpy.context.view_layer.update()
